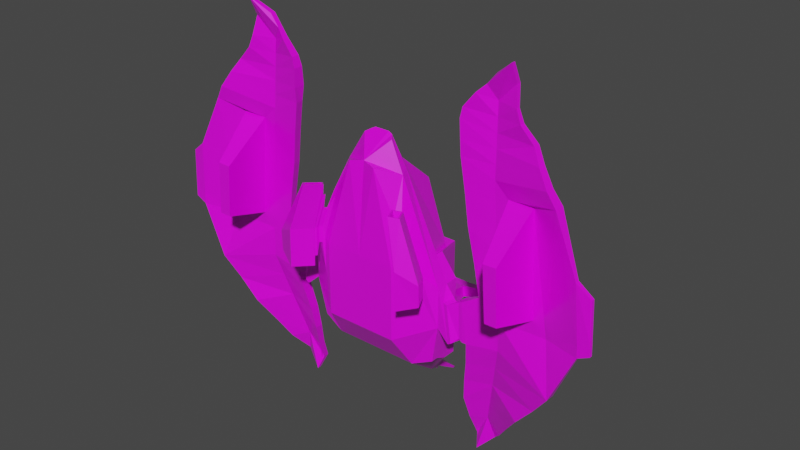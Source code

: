 # Source: Spaceship19.blend  (saved by Blender 2.93.21; exported with 4.5.12 LTS)
import bpy
from mathutils import Matrix  # noqa: F401  (used for matrix-valued properties, if any)

bpy.ops.wm.read_factory_settings(use_empty=True)
scene = bpy.context.scene
scene.name = 'Scene'

# ---- collections
col_collection = bpy.data.collections.new('Collection'); scene.collection.children.link(col_collection)

# ---- images (referenced by path relative to the original .blend; pixels are not part of the script)
import os
ASSET_DIR = os.environ.get("B2B_ASSET_DIR", "")  # directory of the original .blend (textures are referenced by path, not embedded)
HERE = os.path.dirname(os.path.abspath(__file__))  # packed textures are extracted next to this script under _unpacked/

def load_image(name, relpath, width, height, colorspace="sRGB"):
    """Load a texture the original file referenced (path relative to the .blend, or extracted next to this script)."""
    p = next((c for c in (os.path.join(HERE, relpath), os.path.join(ASSET_DIR, relpath)) if relpath and os.path.exists(c)), "")
    if p:
        img = bpy.data.images.load(p, check_existing=True)
        img.name = name
    else:  # same state as the original file: an image datablock whose file is absent (Cycles renders it pink)
        img = bpy.data.images.new(name, width, height)
        img.source = "FILE"
        img.filepath = "//" + (relpath or name)
    img.colorspace_settings.name = colorspace
    return img
img_spaceship_color3_png = load_image('Spaceship Color3.png', 'Spaceship Color3.png', 1024, 1024, 'sRGB')
img_sshot_2021_09_13__21_25_23__png = load_image('sshot-2021-09-13-[21-25-23].png', 'sshot-2021-09-13-[21-25-23].png', 1024, 1024, 'sRGB')

# ---- materials (node trees are filled in below, after node groups)
mat_material = bpy.data.materials.new('Material')
mat_material.alpha_threshold = 0.0
mat_material.use_transparent_shadow = False
mat_material.line_color = (0.0, 0.0, 0.0, 1.0)

# ---- material node trees
mat_material.use_nodes = True; mat_material.node_tree.nodes.clear()
_N = mat_material.node_tree.nodes; _L = mat_material.node_tree.links
n0 = _N.new('ShaderNodeOutputMaterial'); n0.name = 'Material Output'; n0.location = (707, 300)
n1 = _N.new('ShaderNodeBsdfPrincipled'); n1.name = 'Principled BSDF'; n1.location = (417, 300)
n1.distribution = 'GGX'
n1.subsurface_method = 'BURLEY'
n1.inputs[3].default_value = 1.45
n1.inputs[13].default_value = 0.7
n1.inputs[19].default_value = 0.1875
n1.inputs[20].default_value = 0.05727
n1.inputs[27].default_value = (0.0, 0.0, 0.0, 1.0)
n1.inputs[28].default_value = 1.0
n2 = _N.new('ShaderNodeTexImage'); n2.name = 'Image Texture'; n2.location = (-202, 456)
n2.image = img_spaceship_color3_png
n2.interpolation = 'Closest'
n3 = _N.new('ShaderNodeTexImage'); n3.name = 'Image Texture.001'; n3.location = (-223, -14)
n3.image = img_sshot_2021_09_13__21_25_23__png
_L.new(n1.outputs[0], n0.inputs[0])
_L.new(n2.outputs[0], n1.inputs[0])
_L.new(n3.outputs[0], n1.inputs[2])
n0.is_active_output = True

# ---- world
world_world = bpy.data.worlds.new('World'); scene.world = world_world
world_world.use_nodes = True; world_world.node_tree.nodes.clear()
_N = world_world.node_tree.nodes; _L = world_world.node_tree.links
n0 = _N.new('ShaderNodeOutputWorld'); n0.name = 'World Output'; n0.location = (300, 300)
n1 = _N.new('ShaderNodeBackground'); n1.name = 'Background'; n1.location = (10, 300)
n1.inputs[0].default_value = (0.05088, 0.05088, 0.05088, 1.0)
_L.new(n1.outputs[0], n0.inputs[0])
n0.is_active_output = True
world_world.color = (0.05088, 0.05088, 0.05088)
world_world.use_sun_shadow = False
world_world.sun_shadow_jitter_overblur = 0.0

# ---- meshes
me_cube = bpy.data.meshes.new('Cube')
me_cube.from_pydata([(1.235, 0.5533, 0.8589), (1.234, -0.6127, 1.084), (1.24, -0.6216, 0.131), (0.0, -0.7422, 1.0), (1.966, 0.1602, 0.5492), (1.672, -0.4539, 0.9148), (1.616, -0.3951, 0.3064), (2.757, -0.08076, -0.7097), (2.764, 0.2395, -0.7093), (3.654, -0.06095, -0.5366), (3.849, 0.174, -0.3322), (3.973, 0.1738, 0.6672), (4.941, -0.09129, 0.3348), (5.285, -0.4577, -0.9677), (4.773, 0.153, -0.2967), (4.757, 0.1528, 0.131), (0.3738, 0.4296, 3.28), (0.0, -0.5189, 3.421), (0.0, 0.4296, 3.28), (0.7264, 0.1477, 3.206), (0.2043, 0.1385, 3.999), (0.0, 0.1385, 3.999), (0.3146, 0.1235, 3.948), (0.0, -0.7422, -1.0), (1.966, 0.1602, -0.5492), (1.737, 0.4367, -1.789), (0.0, -0.175, -1.892), (1.184, -0.175, -1.892), (1.764, 0.09611, -1.622), (1.764, -0.09611, -1.622), (2.221, -0.1647, 0.1985), (2.494, -0.06229, 0.3318), (2.391, -0.1997, -0.7895), (2.532, -0.06182, -0.6706), (2.5, 0.2302, 0.3322), (2.308, 0.1146, 0.2035), (2.478, 0.07972, -0.7845), (2.539, 0.2306, -0.6702), (2.207, 0.1601, 0.2329), (2.393, 0.1218, -0.849), (2.602, 0.2417, 0.3838), (2.645, 0.2422, -0.7139), (2.298, -0.1841, -0.8545), (2.637, -0.07804, -0.7143), (2.112, -0.1458, 0.2274), (2.595, -0.07856, 0.3834), (3.951, -0.06844, 0.6492), (4.556, 0.1608, 0.6859), (4.568, -0.08276, 0.669), (3.329, 0.07582, 6.184), (3.326, -0.0611, 6.183), (3.826, -0.188, 6.562), (3.823, -0.2904, 6.562), (3.826, 0.05446, 6.045), (3.823, -0.04793, 6.045), (3.777, 0.2029, 3.378), (4.413, 0.1888, 3.406), (4.423, -0.07544, 3.424), (3.752, -0.05992, 3.394), (2.669, 0.8133, -3.757), (2.666, 0.6565, -3.757), (2.781, 0.6159, -4.121), (2.778, 0.4986, -4.121), (3.215, 0.781, -3.668), (3.212, 0.6638, -3.668), (5.919, -0.4314, 0.7709), (5.932, -0.4312, 0.432), (5.792, -0.265, 0.501), (5.791, -0.265, 0.5459), (5.777, -0.2636, 0.8695), (5.919, -0.4316, 0.7676), (5.71, -0.2505, 2.144), (5.788, -0.4744, 2.274), (3.105, 0.1858, 0.6485), (3.05, -0.04128, 0.6595), (2.504, -0.1497, 4.106), (2.56, 0.1125, 4.095), (3.623, -0.06133, 0.2842), (4.941, -0.09191, 0.3266), (3.373, -0.05062, 3.732), (5.131, -0.3748, 3.692), (4.044, -1.219, 0.9313), (4.368, -1.227, 0.9417), (3.94, -1.215, 2.371), (4.291, -1.223, 2.386), (0.7006, 2.245, -1.034), (0.8428, 1.595, 0.5878), (0.0, 2.245, -1.034), (0.0, 1.595, 0.5878), (0.2995, 1.536, 2.359), (0.0, 1.536, 2.359), (0.0, 1.51, -1.528), (0.7716, 1.516, -1.703), (0.924, -0.5473, 2.226), (1.063, -0.4253, 2.31), (0.4145, -0.006011, 3.883), (1.0, -0.7422, 1.0), (1.0, -0.7422, -1.0), (1.966, -0.1602, 0.5492), (1.966, -0.1602, -0.5492), (0.8262, -0.09834, 3.141), (0.3643, -0.6118, 3.356), (1.486, -0.5746, 1.216), (1.293, -0.6479, 1.336), (1.297, -0.652, 0.8894), (1.485, -0.5695, 0.9726), (1.215, -0.5273, 1.838), (1.15, -0.599, 1.871), (1.529, -0.6503, 1.228), (1.336, -0.7235, 1.348), (1.34, -0.7277, 0.9017), (1.528, -0.6452, 0.9849), (1.258, -0.603, 1.85), (1.193, -0.6747, 1.883), (1.671, -0.6699, 1.132), (1.335, -0.7973, 1.341), (1.342, -0.8046, 0.5636), (1.669, -0.6609, 0.7083), (1.2, -0.5876, 2.215), (1.087, -0.7123, 2.271), (1.701, -0.7212, 1.14), (1.364, -0.8486, 1.349), (1.371, -0.8559, 0.5719), (1.699, -0.7122, 0.7166), (1.229, -0.6389, 2.223), (1.116, -0.7636, 2.28), (1.886, -0.6549, 1.061), (1.348, -0.8794, 1.339), (1.464, -0.9252, 0.3374), (1.854, -0.7425, 0.481), (1.253, -0.6674, 2.533), (1.109, -0.7999, 2.578), (2.187, -1.181, 1.146), (1.649, -1.405, 1.424), (1.687, -1.315, 0.4007), (2.078, -1.133, 0.5443), (1.465, -1.037, 2.593), (1.321, -1.169, 2.638), (1.262, -0.6097, 2.519), (1.511, -1.044, 2.59), (1.063, -0.7924, 2.582), (1.312, -1.227, 2.652), (1.634, -0.7289, 1.21), (1.89, -1.176, 1.282), (1.459, -0.8892, 1.265), (1.715, -1.336, 1.337), (1.883, -0.6429, 0.495), (1.357, -0.8891, 0.3014), (2.184, -1.169, 0.5803), (1.659, -1.415, 0.3868), (1.846, -0.8121, 1.023), (1.585, -0.9341, 0.9269), (1.995, -1.073, 1.065), (1.734, -1.194, 0.9691), (0.0, 1.211, -2.836), (0.9124, 1.211, -2.836), (0.0, 1.037, -2.829), (0.879, 1.037, -2.829), (0.0, 1.552, -2.681), (0.6617, 1.546, -2.506), (1.603, 1.011, -0.7895), (1.203, 0.9998, 0.7291), (1.966, 0.5234, -0.5492), (1.764, 0.4593, -1.622), (1.966, 0.5234, 0.5492), (1.737, 0.7999, -1.789), (0.8493, 1.959, -0.8667), (0.8428, 1.958, 0.5878), (0.0, 1.959, -0.8667), (0.0, 1.958, 0.5878), (0.0, 1.872, -1.536), (0.9855, 1.872, -1.536), (0.0, 2.19, -1.448), (0.785, 2.19, -1.448), (6.236, -0.4273, 0.8488), (6.246, -0.4271, 0.5845), (6.248, -0.35, 0.5846), (6.238, -0.3501, 0.8489), (6.238, -0.35, 0.8463), (6.236, -0.4275, 0.8462), (6.179, -0.3385, 1.963), (6.177, -0.4245, 1.963), (3.315, 0.1436, 5.534), (3.912, -0.1629, 5.545), (3.914, -0.06075, 5.545), (3.312, 0.04176, 5.533), (3.083, 0.05767, 5.88), (3.08, -0.07848, 5.88), (0.0, 2.702, -1.155), (0.604, 2.702, -1.155), (0.0, 2.664, -1.448), (0.6636, 2.664, -1.448), (0.0, 2.991, -1.193), (0.604, 2.991, -1.193), (0.0, 2.952, -1.486), (0.6636, 2.952, -1.486), (1.718, 2.767, -1.176), (1.686, 2.787, -1.018), (1.718, 2.923, -1.197), (1.686, 2.944, -1.038), (0.0, 1.296, -2.957), (0.8441, 1.296, -2.957), (0.0, 1.563, -3.099), (0.8136, 1.433, -2.956), (0.0, 2.181, -3.406), (0.8065, 2.072, -3.291), (0.7858, 2.036, -3.35), (0.0, 2.141, -3.461), (0.0, 2.264, -3.471), (0.7897, 2.16, -3.363), (0.772, 2.129, -3.413), (0.0, 2.23, -3.518), (0.0, 2.355, -3.548), (0.7262, 2.265, -3.456), (0.7146, 2.245, -3.489), (0.0, 2.332, -3.579), (4.042, -0.05268, 5.23), (4.402, -0.003249, 4.844), (4.639, -0.1173, 4.49), (4.919, -0.1841, 4.062), (3.325, 0.02329, 5.173), (3.337, 0.00481, 4.813), (3.349, -0.01367, 4.452), (3.361, -0.03214, 4.092), (2.854, -0.1672, 5.661), (2.547, -0.1858, 5.279), (2.485, -0.1917, 4.999), (2.501, -0.18, 4.508), (3.366, 0.2008, 4.092), (3.353, 0.1865, 4.453), (3.34, 0.1722, 4.813), (3.328, 0.1579, 5.173), (4.914, -0.4182, 4.062), (4.634, -0.3184, 4.489), (4.398, -0.1714, 4.844), (4.039, -0.1878, 5.23), (2.508, 0.1315, 4.509), (2.491, 0.076, 5.0), (2.552, 0.03806, 5.279), (2.858, 0.01277, 5.661), (4.842, -0.07683, -1.564), (4.343, -0.01958, -2.155), (3.906, 0.2521, -2.752), (3.554, 0.467, -3.259), (3.062, 0.666, -3.051), (3.211, 0.5442, -2.422), (3.361, 0.4223, -1.794), (3.51, 0.3004, -1.165), (2.699, 0.316, -1.324), (2.586, 0.3959, -1.914), (2.521, 0.4543, -2.541), (2.595, 0.604, -3.17), (2.591, 0.4145, -3.17), (2.516, 0.2322, -2.541), (2.581, 0.141, -1.914), (2.692, 0.02846, -1.324), (3.058, 0.5243, -3.051), (3.207, 0.378, -2.423), (3.356, 0.2317, -1.794), (3.505, 0.08537, -1.165), (3.551, 0.3253, -3.259), (3.902, 0.086, -2.753), (4.339, -0.2102, -2.156), (4.838, -0.2919, -1.565), (3.66, 0.1785, -0.5363), (5.104, 0.08107, -0.1595), (3.628, 0.1782, 0.2846), (3.832, 0.1738, 0.09548), (5.089, 0.08088, 0.2322), (4.929, 0.1116, 3.294), (5.074, 0.08338, 0.5515), (3.379, 0.2151, 3.732), (1.675, 0.9165, -0.8968), (1.235, 0.9165, 0.8589), (0.8451, 1.954, -0.7632), (0.1035, 1.959, -0.7632), (0.855, 1.95, 0.4843), (0.1035, 1.958, 0.4843), (4.578, 0.1867, 3.588), (4.739, 0.1551, 0.5171), (3.59, 0.2087, 3.545), (3.811, 0.1759, 0.4873), (5.291, -0.2182, -0.9674), (4.946, 0.1482, 0.3351), (5.137, -0.1078, 3.692), (4.946, 0.1487, 0.3269), (5.934, -0.3323, 0.4321), (5.921, -0.3325, 0.7711), (5.791, -0.3641, 2.274), (5.921, -0.3322, 0.7677), (5.241, 0.1321, 0.02924), (5.23, 0.132, 0.3143), (5.08, 0.1091, 2.726), (5.186, 0.0886, 0.7293), (5.742, -0.1197, 0.5099), (5.741, -0.1197, 0.5426), (5.648, -0.1544, 1.889), (5.697, -0.1639, 0.9607), (0.972, 1.51, -1.528), (0.1749, 1.516, -1.703), (0.8586, 1.512, -2.827), (0.1749, 1.546, -2.506), (4.393, 0.219, 3.287), (4.524, 0.1934, 0.8022), (3.812, 0.2319, 3.262), (3.991, 0.2053, 0.7851), (2.787, 0.1396, 2.396), (3.503, 0.1966, 2.008), (2.685, 0.129, 3.245), (3.441, 0.2059, 2.87), (2.958, 0.1671, 1.532), (3.566, 0.1874, 1.146), (3.498, -0.05598, 2.008), (2.731, -0.1051, 2.407), (3.435, -0.0533, 2.87), (2.629, -0.1245, 3.256), (3.56, -0.05865, 1.146), (2.903, -0.0688, 1.543)], [], [(86, 0, 273, 167), (23, 97, 96, 3), (3, 96, 101, 17), (24, 28, 163, 162), (2, 6, 105, 104), (5, 94, 106, 102), (40, 45, 74, 73), (45, 43, 7, 74), (43, 41, 8, 7), (41, 40, 73, 8), (252, 251, 59, 60), (74, 7, 9, 77), (244, 243, 63, 61), (8, 73, 266, 264), (283, 12, 65, 287), (10, 267, 15, 14), (77, 12, 78), (77, 9, 13, 12), (21, 17, 95, 22, 20), (4, 0, 16, 19), (298, 25, 155, 300), (98, 4, 19, 100), (100, 19, 22, 95), (16, 18, 21, 20), (19, 16, 20, 22), (17, 101, 100, 95), (97, 23, 26, 27), (27, 26, 156, 157), (27, 25, 28, 29), (99, 97, 27, 29), (24, 99, 29, 28), (18, 16, 89, 90), (298, 91, 170, 171), (24, 4, 38, 39), (36, 35, 34, 37), (99, 24, 39, 42), (32, 36, 37, 33), (98, 99, 42, 44), (30, 32, 33, 31), (4, 98, 44, 38), (35, 30, 31, 34), (35, 36, 39, 38), (37, 34, 40, 41), (36, 32, 42, 39), (33, 37, 41, 43), (32, 30, 44, 42), (31, 33, 43, 45), (30, 35, 38, 44), (34, 31, 45, 40), (182, 186, 49, 51), (184, 182, 51, 53), (283, 266, 285), (12, 283, 285, 78), (49, 50, 52, 51), (51, 52, 54, 53), (185, 183, 54, 52), (183, 184, 53, 54), (187, 185, 52, 50), (186, 187, 50, 49), (315, 314, 79, 75), (78, 285, 289, 70), (57, 58, 83, 84), (47, 11, 305, 303), (309, 308, 76, 271), (62, 61, 63, 64), (60, 59, 61, 62), (256, 252, 60, 62), (260, 256, 62, 64), (243, 260, 64, 63), (251, 244, 61, 59), (70, 289, 178, 179), (72, 70, 179, 181), (12, 13, 66, 65), (80, 78, 70, 72), (284, 80, 72, 288), (13, 282, 286, 66), (69, 270, 293, 297), (269, 71, 296, 292), (73, 74, 317, 310), (48, 46, 77, 78), (46, 58, 79, 314, 312, 316, 77), (57, 48, 78, 80), (58, 57, 80, 79), (81, 82, 84, 83), (58, 46, 81, 83), (48, 57, 84, 82), (46, 48, 82, 81), (25, 298, 171, 165), (86, 88, 90, 89), (0, 4, 164, 273), (28, 25, 165, 163), (16, 0, 86, 89), (2, 1, 96, 97), (5, 6, 99, 98), (6, 2, 97, 99), (93, 94, 100, 101), (94, 5, 98, 100), (1, 93, 101, 96), (106, 107, 113, 112), (107, 103, 109, 113), (1, 2, 104, 103), (93, 1, 103, 107), (94, 93, 107, 106), (6, 5, 102, 105), (109, 110, 116, 115), (110, 111, 117, 116), (105, 102, 108, 111), (102, 106, 112, 108), (104, 105, 111, 110), (103, 104, 110, 109), (114, 118, 124, 120), (117, 114, 120, 123), (113, 109, 115, 119), (112, 113, 119, 118), (111, 108, 114, 117), (108, 112, 118, 114), (125, 121, 127, 140), (121, 122, 147, 127), (116, 117, 123, 122), (115, 116, 122, 121), (119, 115, 121, 125), (118, 119, 125, 124), (128, 129, 150, 151), (126, 138, 139, 132), (124, 125, 140, 138), (123, 120, 126, 146), (120, 124, 138, 126), (122, 123, 146, 147), (133, 149, 148, 132), (133, 132, 139, 141), (127, 147, 149, 133), (140, 127, 133, 141), (131, 137, 145, 144), (146, 126, 132, 148), (130, 136, 139, 138), (131, 130, 138, 140), (136, 137, 141, 139), (137, 131, 140, 141), (142, 144, 145, 143), (130, 131, 144, 142), (137, 136, 143, 145), (136, 130, 142, 143), (129, 128, 147, 146), (134, 135, 148, 149), (135, 129, 146, 148), (128, 134, 149, 147), (151, 150, 152, 153), (134, 128, 151, 153), (135, 134, 153, 152), (129, 135, 152, 150), (155, 154, 200, 201), (156, 154, 155, 157), (299, 92, 159, 301), (25, 27, 157, 155), (272, 273, 164, 162), (161, 160, 274, 276), (272, 162, 163, 165), (274, 275, 277, 276), (166, 171, 173, 85), (272, 165, 171, 166), (88, 86, 167, 169), (4, 24, 162, 164), (173, 172, 190, 191), (168, 166, 85, 87), (171, 170, 172, 173), (175, 176, 177, 174), (179, 178, 180, 181), (287, 65, 174, 177), (65, 66, 175, 174), (288, 72, 181, 180), (289, 288, 180, 178), (66, 286, 176, 175), (286, 287, 177, 176), (239, 224, 187, 186), (224, 220, 185, 187), (235, 216, 184, 183), (220, 235, 183, 185), (216, 231, 182, 184), (231, 239, 186, 182), (191, 190, 194, 195), (87, 85, 189, 188), (85, 173, 191, 189), (192, 193, 195, 194), (193, 189, 197, 199), (188, 189, 193, 192), (197, 196, 198, 199), (189, 191, 196, 197), (191, 195, 198, 196), (195, 193, 199, 198), (201, 200, 202, 203), (300, 155, 201, 203), (203, 202, 207, 206), (205, 206, 210, 209), (300, 203, 206, 205), (158, 300, 205, 204), (208, 209, 213, 212), (206, 207, 211, 210), (204, 205, 209, 208), (212, 213, 214, 215), (209, 210, 214, 213), (210, 211, 215, 214), (271, 76, 236, 228), (228, 236, 237, 229), (229, 237, 238, 230), (230, 238, 239, 231), (284, 271, 228, 219), (219, 228, 229, 218), (218, 229, 230, 217), (217, 230, 231, 216), (79, 80, 232, 223), (223, 232, 233, 222), (222, 233, 234, 221), (221, 234, 235, 220), (80, 284, 219, 232), (232, 219, 218, 233), (233, 218, 217, 234), (234, 217, 216, 235), (75, 79, 223, 227), (227, 223, 222, 226), (226, 222, 221, 225), (225, 221, 220, 224), (76, 75, 227, 236), (236, 227, 226, 237), (237, 226, 225, 238), (238, 225, 224, 239), (8, 264, 247, 248), (248, 247, 246, 249), (249, 246, 245, 250), (250, 245, 244, 251), (282, 13, 263, 240), (240, 263, 262, 241), (241, 262, 261, 242), (242, 261, 260, 243), (13, 9, 259, 263), (263, 259, 258, 262), (262, 258, 257, 261), (261, 257, 256, 260), (9, 7, 255, 259), (259, 255, 254, 258), (258, 254, 253, 257), (257, 253, 252, 256), (264, 282, 240, 247), (247, 240, 241, 246), (246, 241, 242, 245), (245, 242, 243, 244), (7, 8, 248, 255), (255, 248, 249, 254), (254, 249, 250, 253), (253, 250, 251, 252), (267, 10, 264, 266), (14, 15, 283, 282), (10, 14, 282, 264), (15, 267, 266, 283), (279, 278, 284, 285), (278, 280, 271, 284), (281, 279, 285, 266), (280, 281, 266, 311, 307, 309, 271), (160, 161, 273, 272), (275, 274, 166, 168), (276, 277, 169, 167), (277, 275, 168, 169), (274, 160, 272, 166), (161, 276, 167, 273), (47, 56, 278, 279), (56, 55, 280, 278), (11, 47, 279, 281), (55, 11, 281, 280), (268, 265, 282, 283), (269, 270, 285, 284), (67, 68, 287, 286), (69, 71, 288, 289), (270, 69, 289, 285), (68, 268, 283, 287), (71, 269, 284, 288), (265, 67, 286, 282), (293, 292, 296, 297), (290, 291, 295, 294), (68, 67, 294, 295), (265, 268, 291, 290), (67, 265, 290, 294), (268, 68, 295, 291), (71, 69, 297, 296), (270, 269, 292, 293), (92, 299, 91, 298), (301, 159, 300, 158), (159, 92, 298, 300), (299, 301, 158, 91), (303, 305, 304, 302), (56, 47, 303, 302), (11, 55, 304, 305), (55, 56, 302, 304), (311, 310, 306, 307), (307, 306, 308, 309), (266, 73, 310, 311), (317, 316, 312, 313), (313, 312, 314, 315), (74, 77, 316, 317), (306, 313, 315, 308), (308, 315, 75, 76), (310, 317, 313, 306)])
_uv = me_cube.uv_layers.new(name='UVMap')
_uv.uv.foreach_set('vector', [0.2597, 0.7389, 0.2597, 0.7389, 0.2597, 0.7389, 0.2597, 0.7389, 0.2793, 0.6871, 0.3129, 0.6871, 0.3129, 0.7543, 0.2793, 0.7543, 0.2793, 0.7543, 0.3129, 0.7543, 0.3129, 0.7543, 0.2793, 0.7543, 0.3129, 0.7543, 0.3129, 0.7543, 0.3129, 0.7543, 0.3129, 0.7543, 0.3129, 0.6932, 0.3129, 0.6953, 0.3129, 0.6953, 0.3129, 0.6932, 0.3129, 0.7543, 0.3129, 0.7543, 0.3129, 0.7543, 0.3129, 0.7543, 0.2627, 0.7359, 0.2597, 0.7359, 0.2597, 0.7359, 0.2627, 0.7359, 0.3129, 0.7543, 0.3129, 0.6871, 0.3129, 0.6871, 0.3129, 0.7543, 0.2457, 0.7543, 0.3129, 0.7543, 0.3129, 0.7543, 0.2457, 0.7543, 0.2597, 0.7359, 0.2597, 0.7389, 0.2597, 0.7389, 0.2597, 0.7359, 0.2457, 0.7543, 0.3129, 0.7543, 0.3129, 0.7543, 0.2457, 0.7543, 0.3129, 0.7543, 0.3129, 0.6871, 0.3129, 0.6871, 0.3129, 0.7543, 0.2597, 0.7359, 0.2612, 0.7359, 0.2597, 0.7359, 0.2597, 0.7359, 0.2597, 0.7359, 0.2597, 0.7389, 0.2597, 0.7389, 0.2597, 0.7359, 0.2627, 0.7389, 0.2597, 0.7389, 0.2597, 0.7389, 0.2627, 0.7389, 0.7743, 0.225, 0.7743, 0.2266, 0.7743, 0.2266, 0.7743, 0.225, 0.3129, 0.7543, 0.3129, 0.7543, 0.3129, 0.7543, 0.3129, 0.7543, 0.3129, 0.6871, 0.3129, 0.6871, 0.3129, 0.7543, 0.2612, 0.7389, 0.2793, 0.7543, 0.2597, 0.7359, 0.2627, 0.7359, 0.2597, 0.7389, 0.2597, 0.7389, 0.2597, 0.7389, 0.2597, 0.7389, 0.2597, 0.7389, 0.3129, 0.7543, 0.3129, 0.7543, 0.3129, 0.7543, 0.3129, 0.7543, 0.2597, 0.7359, 0.2627, 0.7359, 0.2627, 0.7359, 0.2597, 0.7359, 0.2597, 0.7359, 0.2627, 0.7359, 0.2627, 0.7359, 0.2597, 0.7359, 0.2597, 0.7389, 0.2612, 0.7389, 0.2612, 0.7389, 0.2597, 0.7389, 0.2597, 0.7389, 0.2597, 0.7389, 0.2597, 0.7389, 0.2597, 0.7389, 0.2793, 0.7543, 0.3129, 0.7543, 0.3129, 0.7543, 0.2597, 0.7359, 0.3129, 0.6871, 0.2793, 0.6871, 0.2793, 0.6871, 0.3129, 0.6871, 0.3129, 0.6871, 0.2793, 0.6871, 0.2793, 0.6871, 0.3129, 0.6871, 0.2457, 0.7543, 0.3129, 0.7543, 0.3129, 0.7543, 0.2457, 0.7543, 0.3129, 0.6871, 0.3129, 0.6871, 0.3129, 0.6871, 0.3129, 0.6871, 0.3129, 0.7543, 0.2457, 0.7543, 0.2457, 0.7543, 0.3129, 0.7543, 0.8162, 0.7234, 0.8147, 0.7234, 0.8147, 0.7234, 0.8162, 0.7234, 0.2597, 0.7359, 0.2612, 0.7359, 0.2612, 0.7359, 0.2597, 0.7359, 0.2597, 0.7359, 0.2597, 0.7389, 0.2597, 0.7389, 0.2597, 0.7359, 0.2597, 0.7359, 0.2597, 0.7389, 0.2597, 0.7389, 0.2597, 0.7359, 0.2457, 0.7543, 0.3129, 0.7543, 0.3129, 0.7543, 0.2457, 0.7543, 0.2457, 0.7543, 0.3129, 0.7543, 0.3129, 0.7543, 0.2457, 0.7543, 0.3129, 0.7543, 0.3129, 0.6871, 0.3129, 0.6871, 0.3129, 0.7543, 0.3129, 0.7543, 0.3129, 0.6871, 0.3129, 0.6871, 0.3129, 0.7543, 0.2627, 0.7359, 0.2597, 0.7359, 0.2597, 0.7359, 0.2627, 0.7359, 0.2627, 0.7359, 0.2597, 0.7359, 0.2597, 0.7359, 0.2627, 0.7359, 0.2597, 0.7389, 0.2597, 0.7359, 0.2597, 0.7359, 0.2597, 0.7389, 0.2597, 0.7359, 0.2597, 0.7389, 0.2597, 0.7389, 0.2597, 0.7359, 0.3129, 0.7543, 0.2457, 0.7543, 0.2457, 0.7543, 0.3129, 0.7543, 0.2457, 0.7543, 0.3129, 0.7543, 0.3129, 0.7543, 0.2457, 0.7543, 0.3129, 0.6871, 0.3129, 0.7543, 0.3129, 0.7543, 0.3129, 0.6871, 0.3129, 0.7543, 0.3129, 0.6871, 0.3129, 0.6871, 0.3129, 0.7543, 0.2597, 0.7359, 0.2627, 0.7359, 0.2627, 0.7359, 0.2597, 0.7359, 0.2627, 0.7359, 0.2597, 0.7359, 0.2597, 0.7359, 0.2627, 0.7359, 0.2597, 0.7389, 0.2597, 0.7389, 0.2597, 0.7389, 0.2597, 0.7389, 0.2616, 0.7389, 0.2597, 0.7389, 0.2597, 0.7389, 0.2597, 0.7389, 0.2597, 0.7389, 0.2597, 0.7389, 0.2597, 0.7389, 0.2597, 0.7389, 0.2627, 0.7389, 0.2627, 0.7389, 0.2597, 0.7389, 0.2627, 0.7359, 0.2597, 0.7359, 0.2597, 0.7359, 0.2627, 0.7359, 0.2627, 0.7359, 0.2597, 0.7359, 0.2597, 0.7359, 0.2627, 0.7359, 0.3129, 0.7543, 0.3129, 0.7543, 0.3129, 0.7543, 0.3129, 0.7543, 0.2593, 0.7389, 0.2631, 0.7389, 0.2627, 0.7389, 0.2597, 0.7389, 0.3129, 0.7543, 0.3129, 0.7543, 0.3129, 0.7543, 0.3129, 0.7543, 0.2632, 0.7359, 0.2592, 0.7359, 0.2597, 0.7359, 0.2627, 0.7359, 0.3129, 0.7543, 0.3129, 0.7543, 0.3129, 0.7543, 0.3129, 0.7543, 0.2597, 0.7389, 0.2627, 0.7389, 0.2627, 0.7389, 0.2597, 0.7389, 0.3129, 0.7543, 0.3129, 0.7543, 0.3129, 0.7543, 0.3129, 0.7543, 0.7746, 0.2273, 0.7745, 0.2273, 0.7745, 0.2273, 0.7746, 0.2273, 0.2597, 0.7389, 0.2597, 0.7389, 0.2597, 0.7389, 0.2597, 0.7389, 0.2457, 0.7543, 0.3129, 0.7543, 0.3129, 0.7543, 0.2457, 0.7543, 0.2457, 0.7543, 0.3129, 0.7543, 0.3129, 0.7543, 0.2457, 0.7543, 0.3129, 0.6871, 0.3129, 0.6871, 0.3129, 0.6871, 0.3129, 0.6871, 0.3129, 0.6871, 0.3129, 0.6871, 0.3129, 0.6871, 0.3129, 0.6871, 0.2612, 0.7359, 0.2597, 0.7359, 0.2597, 0.7359, 0.2627, 0.7359, 0.2597, 0.7359, 0.2597, 0.7359, 0.2597, 0.7359, 0.2597, 0.7359, 0.2597, 0.7389, 0.2627, 0.7389, 0.2627, 0.7389, 0.2597, 0.7389, 0.3129, 0.7543, 0.3129, 0.7543, 0.3129, 0.7543, 0.3129, 0.7543, 0.3129, 0.7543, 0.3129, 0.6871, 0.3129, 0.6871, 0.3129, 0.7543, 0.3129, 0.7543, 0.3129, 0.7543, 0.3129, 0.7543, 0.3129, 0.7543, 0.2636, 0.7389, 0.2589, 0.7389, 0.2589, 0.7389, 0.2636, 0.7389, 0.2597, 0.7359, 0.2627, 0.7359, 0.2627, 0.7359, 0.2597, 0.7359, 0.8038, 0.2295, 0.8037, 0.2295, 0.8037, 0.2295, 0.8038, 0.2295, 0.8071, 0.2295, 0.807, 0.2295, 0.807, 0.2295, 0.8071, 0.2295, 0.2627, 0.7359, 0.2597, 0.7359, 0.2595, 0.7359, 0.2629, 0.7359, 0.3129, 0.7543, 0.3129, 0.7543, 0.3129, 0.7543, 0.3129, 0.7543, 0.3129, 0.7543, 0.3129, 0.7543, 0.3129, 0.7543, 0.3129, 0.7543, 0.3129, 0.7543, 0.3129, 0.7543, 0.3129, 0.7543, 0.3129, 0.7543, 0.3129, 0.7543, 0.3129, 0.7543, 0.3129, 0.7543, 0.3129, 0.7543, 0.3129, 0.7543, 0.3129, 0.7543, 0.3129, 0.7543, 0.3129, 0.7543, 0.3129, 0.7543, 0.3129, 0.7543, 0.3129, 0.7543, 0.3129, 0.7543, 0.3129, 0.7543, 0.3129, 0.7543, 0.3129, 0.7543, 0.3129, 0.7543, 0.3129, 0.7543, 0.3129, 0.7543, 0.3129, 0.7543, 0.3129, 0.7543, 0.3129, 0.7543, 0.3129, 0.7543, 0.3129, 0.7543, 0.3129, 0.7543, 0.3129, 0.7543, 0.3129, 0.7543, 0.3129, 0.7543, 0.8147, 0.7234, 0.8162, 0.7234, 0.8162, 0.7234, 0.8147, 0.7234, 0.2597, 0.7389, 0.2597, 0.7389, 0.2597, 0.7389, 0.2597, 0.7389, 0.3129, 0.7543, 0.3129, 0.7543, 0.3129, 0.7543, 0.3129, 0.7543, 0.8147, 0.7234, 0.8147, 0.7234, 0.8147, 0.7234, 0.8147, 0.7234, 0.3129, 0.6932, 0.3129, 0.7543, 0.3129, 0.7543, 0.3129, 0.6871, 0.3129, 0.7543, 0.3129, 0.6953, 0.3129, 0.6871, 0.3129, 0.7543, 0.3129, 0.6953, 0.3129, 0.6932, 0.3129, 0.6871, 0.3129, 0.6871, 0.3129, 0.7543, 0.3129, 0.7543, 0.3129, 0.7543, 0.3129, 0.7543, 0.3129, 0.7543, 0.3129, 0.7543, 0.3129, 0.7543, 0.3129, 0.7543, 0.3129, 0.7543, 0.3129, 0.7543, 0.3129, 0.7543, 0.3129, 0.7543, 0.3129, 0.7543, 0.3129, 0.7543, 0.3129, 0.7543, 0.3129, 0.7543, 0.3129, 0.7543, 0.3129, 0.7543, 0.3129, 0.7543, 0.3129, 0.7543, 0.3129, 0.7543, 0.3129, 0.6932, 0.3129, 0.6932, 0.3129, 0.7543, 0.3129, 0.7543, 0.3129, 0.7543, 0.3129, 0.7543, 0.3129, 0.7543, 0.3129, 0.7543, 0.3129, 0.7543, 0.3129, 0.7543, 0.3129, 0.7543, 0.3129, 0.6953, 0.3129, 0.7543, 0.3129, 0.7543, 0.3129, 0.6953, 0.3129, 0.7543, 0.3129, 0.6932, 0.3129, 0.6932, 0.3129, 0.7543, 0.3129, 0.6932, 0.3129, 0.6953, 0.3129, 0.6953, 0.3129, 0.6932, 0.3129, 0.6953, 0.3129, 0.7543, 0.3129, 0.7543, 0.3129, 0.6953, 0.3129, 0.7543, 0.3129, 0.7543, 0.3129, 0.7543, 0.3129, 0.7543, 0.3129, 0.6932, 0.3129, 0.6953, 0.3129, 0.6953, 0.3129, 0.6932, 0.3129, 0.7543, 0.3129, 0.6932, 0.3129, 0.6932, 0.3129, 0.7543, 0.3129, 0.7543, 0.3129, 0.7543, 0.3129, 0.7543, 0.3129, 0.7543, 0.3129, 0.6953, 0.3129, 0.7543, 0.3129, 0.7543, 0.3129, 0.6953, 0.3129, 0.7543, 0.3129, 0.7543, 0.3129, 0.7543, 0.3129, 0.7543, 0.3129, 0.7543, 0.3129, 0.7543, 0.3129, 0.7543, 0.3129, 0.7543, 0.3129, 0.6953, 0.3129, 0.7543, 0.3129, 0.7543, 0.3129, 0.6953, 0.3129, 0.7543, 0.3129, 0.7543, 0.3129, 0.7543, 0.3129, 0.7543, 0.3129, 0.7543, 0.3129, 0.7543, 0.3129, 0.7543, 0.3129, 0.7543, 0.3129, 0.7543, 0.3129, 0.6932, 0.3129, 0.6932, 0.3129, 0.7543, 0.3129, 0.6932, 0.3129, 0.6953, 0.3129, 0.6953, 0.3129, 0.6932, 0.3129, 0.7543, 0.3129, 0.6932, 0.3129, 0.6932, 0.3129, 0.7543, 0.3129, 0.7543, 0.3129, 0.7543, 0.3129, 0.7543, 0.3129, 0.7543, 0.3129, 0.7543, 0.3129, 0.7543, 0.3129, 0.7543, 0.3129, 0.7543, 0.7438, 0.7307, 0.7438, 0.7322, 0.7438, 0.7322, 0.7438, 0.7307, 0.3129, 0.7543, 0.3129, 0.7543, 0.3129, 0.7543, 0.3129, 0.7543, 0.3129, 0.7543, 0.3129, 0.7543, 0.3129, 0.7543, 0.3129, 0.7543, 0.3129, 0.6953, 0.3129, 0.7543, 0.3129, 0.7543, 0.3129, 0.6953, 0.3129, 0.7543, 0.3129, 0.7543, 0.3129, 0.7543, 0.3129, 0.7543, 0.3129, 0.6932, 0.3129, 0.6953, 0.3129, 0.6953, 0.3129, 0.6932, 0.3129, 0.7543, 0.3129, 0.6932, 0.3129, 0.6953, 0.3129, 0.7543, 0.3129, 0.7543, 0.3129, 0.7543, 0.3129, 0.7543, 0.3129, 0.7543, 0.3129, 0.7543, 0.3129, 0.6932, 0.3129, 0.6932, 0.3129, 0.7543, 0.3129, 0.7543, 0.3129, 0.7543, 0.3129, 0.7543, 0.3129, 0.7543, 0.7438, 0.7915, 0.7438, 0.7915, 0.7438, 0.7915, 0.7438, 0.7915, 0.3129, 0.6953, 0.3129, 0.7543, 0.3129, 0.7543, 0.3129, 0.6953, 0.719, 0.2768, 0.719, 0.2768, 0.719, 0.2768, 0.719, 0.2768, 0.719, 0.2768, 0.719, 0.2768, 0.719, 0.2768, 0.719, 0.2768, 0.719, 0.2768, 0.719, 0.2768, 0.719, 0.2768, 0.719, 0.2768, 0.719, 0.2768, 0.719, 0.2768, 0.719, 0.2768, 0.719, 0.2768, 0.7438, 0.7915, 0.7438, 0.7915, 0.7438, 0.7915, 0.7438, 0.7915, 0.7438, 0.7915, 0.7438, 0.7915, 0.7438, 0.7915, 0.7438, 0.7915, 0.7438, 0.7915, 0.7438, 0.7915, 0.7438, 0.7915, 0.7438, 0.7915, 0.7438, 0.7915, 0.7438, 0.7915, 0.7438, 0.7915, 0.7438, 0.7915, 0.719, 0.2176, 0.719, 0.216, 0.719, 0.2157, 0.719, 0.2178, 0.719, 0.216, 0.719, 0.2176, 0.719, 0.2178, 0.719, 0.2157, 0.719, 0.2176, 0.719, 0.2176, 0.719, 0.2178, 0.719, 0.2178, 0.719, 0.216, 0.719, 0.216, 0.719, 0.2157, 0.719, 0.2157, 0.7438, 0.7307, 0.7438, 0.7322, 0.7438, 0.7322, 0.7438, 0.7307, 0.7438, 0.7307, 0.7438, 0.7307, 0.7438, 0.7307, 0.7438, 0.7307, 0.7438, 0.7322, 0.7438, 0.7307, 0.7438, 0.7307, 0.7438, 0.7322, 0.7438, 0.7322, 0.7438, 0.7322, 0.7438, 0.7322, 0.7438, 0.7322, 0.3129, 0.7543, 0.3129, 0.7207, 0.3129, 0.7207, 0.3129, 0.7543, 0.2457, 0.7207, 0.3129, 0.7207, 0.3129, 0.7543, 0.2457, 0.7543, 0.6842, 0.192, 0.6832, 0.192, 0.6833, 0.192, 0.6841, 0.192, 0.3129, 0.7543, 0.2457, 0.7543, 0.2457, 0.7543, 0.3129, 0.7543, 0.2597, 0.7359, 0.2597, 0.7389, 0.2597, 0.7389, 0.2597, 0.7359, 0.692, 0.6644, 0.692, 0.6618, 0.692, 0.6618, 0.692, 0.6644, 0.2597, 0.7359, 0.2597, 0.7359, 0.2597, 0.7359, 0.2597, 0.7359, 0.692, 0.6618, 0.6933, 0.6618, 0.6933, 0.6644, 0.692, 0.6644, 0.3129, 0.7543, 0.3129, 0.7543, 0.3129, 0.7543, 0.3129, 0.7543, 0.3129, 0.7543, 0.3129, 0.7543, 0.3129, 0.7543, 0.3129, 0.7543, 0.2612, 0.7389, 0.2597, 0.7389, 0.2597, 0.7389, 0.2612, 0.7389, 0.2597, 0.7389, 0.2597, 0.7359, 0.2597, 0.7359, 0.2597, 0.7389, 0.7464, 0.2243, 0.748, 0.2243, 0.748, 0.2243, 0.7464, 0.2243, 0.2612, 0.7359, 0.2597, 0.7359, 0.2597, 0.7359, 0.2612, 0.7359, 0.2597, 0.7359, 0.2612, 0.7359, 0.2612, 0.7359, 0.2597, 0.7359, 0.2597, 0.7359, 0.2627, 0.7359, 0.2627, 0.7389, 0.2597, 0.7389, 0.2597, 0.7389, 0.2627, 0.7389, 0.2636, 0.7389, 0.2589, 0.7389, 0.2627, 0.7389, 0.2597, 0.7389, 0.2597, 0.7389, 0.2627, 0.7389, 0.3129, 0.7543, 0.3129, 0.6871, 0.3129, 0.6871, 0.3129, 0.7543, 0.2636, 0.7389, 0.2589, 0.7389, 0.2589, 0.7389, 0.2636, 0.7389, 0.2597, 0.7389, 0.2636, 0.7389, 0.2636, 0.7389, 0.2597, 0.7389, 0.2597, 0.7359, 0.2627, 0.7359, 0.2627, 0.7359, 0.2597, 0.7359, 0.2597, 0.7359, 0.2597, 0.7389, 0.2597, 0.7389, 0.2597, 0.7359, 0.8306, 0.1933, 0.8265, 0.1933, 0.8266, 0.1933, 0.8305, 0.1933, 0.8802, 0.2117, 0.8802, 0.2117, 0.8802, 0.2117, 0.8802, 0.2117, 0.8266, 0.1963, 0.8306, 0.1963, 0.8305, 0.1963, 0.8266, 0.1963, 0.8802, 0.2117, 0.8802, 0.2117, 0.8802, 0.2117, 0.8802, 0.2117, 0.8294, 0.1963, 0.8271, 0.1963, 0.8271, 0.1963, 0.829, 0.1963, 0.8271, 0.1963, 0.8271, 0.1963, 0.8271, 0.1963, 0.8271, 0.1963, 0.7464, 0.2243, 0.748, 0.2243, 0.748, 0.2243, 0.7464, 0.2243, 0.748, 0.2243, 0.7464, 0.2243, 0.7464, 0.2243, 0.748, 0.2243, 0.7996, 0.2427, 0.7996, 0.2427, 0.7996, 0.2427, 0.7996, 0.2427, 0.748, 0.2243, 0.7464, 0.2243, 0.7464, 0.2243, 0.748, 0.2243, 0.7464, 0.2243, 0.7464, 0.2243, 0.7464, 0.2243, 0.7464, 0.2243, 0.748, 0.2243, 0.7464, 0.2243, 0.7464, 0.2243, 0.748, 0.2243, 0.7996, 0.2427, 0.7996, 0.2427, 0.7996, 0.2427, 0.7996, 0.2427, 0.7996, 0.2427, 0.7996, 0.2427, 0.7996, 0.2427, 0.7996, 0.2427, 0.7464, 0.2243, 0.7464, 0.2243, 0.7464, 0.2243, 0.7464, 0.2243, 0.7464, 0.2243, 0.7464, 0.2243, 0.7464, 0.2243, 0.7464, 0.2243, 0.3129, 0.7543, 0.3129, 0.7207, 0.3129, 0.7207, 0.3129, 0.7543, 0.3129, 0.7543, 0.3129, 0.7543, 0.3129, 0.7543, 0.3129, 0.7543, 0.3129, 0.7543, 0.3129, 0.7207, 0.3129, 0.7207, 0.3129, 0.7543, 0.8173, 0.2744, 0.8173, 0.2744, 0.8173, 0.2744, 0.8173, 0.2744, 0.3129, 0.7543, 0.3129, 0.7543, 0.3129, 0.7543, 0.3129, 0.7543, 0.2612, 0.7359, 0.2597, 0.7359, 0.2597, 0.7359, 0.2612, 0.7359, 0.2612, 0.7359, 0.2597, 0.7359, 0.2597, 0.7359, 0.2612, 0.7359, 0.8173, 0.2744, 0.8173, 0.2409, 0.8173, 0.2409, 0.8173, 0.2744, 0.7657, 0.256, 0.7641, 0.256, 0.7641, 0.256, 0.7657, 0.256, 0.2612, 0.7359, 0.2597, 0.7359, 0.2597, 0.7359, 0.2612, 0.7359, 0.3129, 0.7543, 0.3129, 0.7543, 0.3129, 0.7543, 0.3129, 0.7543, 0.3129, 0.7543, 0.3129, 0.7207, 0.3129, 0.7207, 0.3129, 0.7543, 0.8271, 0.1963, 0.8271, 0.1963, 0.8271, 0.1963, 0.8271, 0.1963, 0.2597, 0.7389, 0.2597, 0.7389, 0.2597, 0.7389, 0.2597, 0.7389, 0.8271, 0.1963, 0.8271, 0.1963, 0.8271, 0.1963, 0.8271, 0.1963, 0.2597, 0.7389, 0.2597, 0.7389, 0.2597, 0.7389, 0.2597, 0.7389, 0.8309, 0.1963, 0.8271, 0.1963, 0.8271, 0.1963, 0.8305, 0.1963, 0.2632, 0.7389, 0.2597, 0.7389, 0.2597, 0.7389, 0.2628, 0.7389, 0.8302, 0.1963, 0.8271, 0.1963, 0.8271, 0.1963, 0.8298, 0.1963, 0.2624, 0.7389, 0.2597, 0.7389, 0.2597, 0.7389, 0.262, 0.7389, 0.8802, 0.2117, 0.8802, 0.2117, 0.8802, 0.2117, 0.8802, 0.2117, 0.3129, 0.7543, 0.3129, 0.7543, 0.3129, 0.7543, 0.3129, 0.7543, 0.8802, 0.2117, 0.8802, 0.2117, 0.8802, 0.2117, 0.8802, 0.2117, 0.3129, 0.7543, 0.3129, 0.7543, 0.3129, 0.7543, 0.3129, 0.7543, 0.8262, 0.1963, 0.8309, 0.1963, 0.8308, 0.1963, 0.8263, 0.1963, 0.2589, 0.7389, 0.2635, 0.7389, 0.2634, 0.7389, 0.259, 0.7389, 0.8264, 0.1963, 0.8308, 0.1963, 0.8307, 0.1963, 0.8265, 0.1963, 0.2591, 0.7389, 0.2633, 0.7389, 0.2632, 0.7389, 0.2592, 0.7389, 0.8802, 0.2117, 0.8802, 0.2117, 0.8802, 0.2117, 0.8802, 0.2117, 0.3129, 0.7543, 0.3129, 0.7543, 0.3129, 0.7543, 0.3129, 0.7543, 0.8802, 0.2117, 0.8802, 0.2117, 0.8802, 0.2117, 0.8802, 0.2117, 0.3129, 0.7543, 0.3129, 0.7543, 0.3129, 0.7543, 0.3129, 0.7543, 0.831, 0.1933, 0.8262, 0.1933, 0.8263, 0.1933, 0.8309, 0.1933, 0.2635, 0.7359, 0.2589, 0.7359, 0.259, 0.7359, 0.2634, 0.7359, 0.8308, 0.1933, 0.8263, 0.1933, 0.8264, 0.1933, 0.8307, 0.1933, 0.2633, 0.7359, 0.2591, 0.7359, 0.2592, 0.7359, 0.2633, 0.7359, 0.2597, 0.7359, 0.2597, 0.7359, 0.2597, 0.7359, 0.2597, 0.7359, 0.7061, 0.2956, 0.7061, 0.2956, 0.7061, 0.2956, 0.7061, 0.2956, 0.2597, 0.7359, 0.2597, 0.7359, 0.2597, 0.7359, 0.2597, 0.7359, 0.7061, 0.2956, 0.7061, 0.2956, 0.7061, 0.2956, 0.7061, 0.2956, 0.2627, 0.7359, 0.2597, 0.7359, 0.2597, 0.7359, 0.2612, 0.7359, 0.7077, 0.2956, 0.7061, 0.2956, 0.7061, 0.2956, 0.7077, 0.2956, 0.2612, 0.7359, 0.2597, 0.7359, 0.2597, 0.7359, 0.2612, 0.7359, 0.7077, 0.2956, 0.7061, 0.2956, 0.7061, 0.2956, 0.7077, 0.2956, 0.3129, 0.6871, 0.3129, 0.6871, 0.3129, 0.6871, 0.3129, 0.6871, 0.7593, 0.2469, 0.7593, 0.2469, 0.7593, 0.2469, 0.7593, 0.2469, 0.3129, 0.6871, 0.3129, 0.6871, 0.3129, 0.6871, 0.3129, 0.6871, 0.7593, 0.2469, 0.7593, 0.2469, 0.7593, 0.2469, 0.7593, 0.2469, 0.3129, 0.6871, 0.3129, 0.6871, 0.3129, 0.6871, 0.3129, 0.6871, 0.7593, 0.2469, 0.7593, 0.2469, 0.7593, 0.2469, 0.7593, 0.2469, 0.3129, 0.6871, 0.3129, 0.6871, 0.3129, 0.6871, 0.3129, 0.6871, 0.7593, 0.2469, 0.7593, 0.2469, 0.7593, 0.2469, 0.7593, 0.2469, 0.2597, 0.7359, 0.2597, 0.7359, 0.2612, 0.7359, 0.2597, 0.7359, 0.7061, 0.2956, 0.7077, 0.2956, 0.7077, 0.2956, 0.7061, 0.2956, 0.2597, 0.7359, 0.2612, 0.7359, 0.2612, 0.7359, 0.2597, 0.7359, 0.7061, 0.2956, 0.7077, 0.2956, 0.7077, 0.2956, 0.7061, 0.2956, 0.2457, 0.7543, 0.3129, 0.7543, 0.3129, 0.7543, 0.2457, 0.7543, 0.6922, 0.314, 0.7593, 0.314, 0.7593, 0.314, 0.6922, 0.314, 0.2457, 0.7543, 0.3129, 0.7543, 0.3129, 0.7543, 0.2457, 0.7543, 0.6922, 0.314, 0.7593, 0.314, 0.7593, 0.314, 0.6922, 0.314, 0.2597, 0.7382, 0.2597, 0.7366, 0.2597, 0.7359, 0.2597, 0.7389, 0.2597, 0.7366, 0.2597, 0.7382, 0.2597, 0.7389, 0.2597, 0.7359, 0.2597, 0.7366, 0.2597, 0.7366, 0.2597, 0.7359, 0.2597, 0.7359, 0.2597, 0.7382, 0.2597, 0.7382, 0.2597, 0.7389, 0.2597, 0.7389, 0.2598, 0.7389, 0.2628, 0.7389, 0.2636, 0.7389, 0.2597, 0.7389, 0.2628, 0.7389, 0.2602, 0.7389, 0.2597, 0.7389, 0.2636, 0.7389, 0.2597, 0.7389, 0.2598, 0.7389, 0.2597, 0.7389, 0.2597, 0.7389, 0.2602, 0.7389, 0.2597, 0.7389, 0.2597, 0.7389, 0.2597, 0.7389, 0.2597, 0.7389, 0.2597, 0.7389, 0.2597, 0.7389, 0.2597, 0.736, 0.2597, 0.7387, 0.2597, 0.7389, 0.2597, 0.7359, 0.261, 0.7361, 0.2597, 0.7361, 0.2597, 0.7359, 0.2612, 0.7359, 0.2597, 0.7387, 0.261, 0.7387, 0.2612, 0.7389, 0.2597, 0.7389, 0.261, 0.7387, 0.261, 0.7361, 0.2612, 0.7359, 0.2612, 0.7389, 0.2597, 0.7361, 0.2597, 0.736, 0.2597, 0.7359, 0.2597, 0.7359, 0.2597, 0.7387, 0.2597, 0.7387, 0.2597, 0.7389, 0.2597, 0.7389, 0.7746, 0.2273, 0.7769, 0.2273, 0.7775, 0.2273, 0.7745, 0.2273, 0.7769, 0.2273, 0.7752, 0.2273, 0.7748, 0.2273, 0.7775, 0.2273, 0.7745, 0.2273, 0.7746, 0.2273, 0.7745, 0.2273, 0.7744, 0.2273, 0.7752, 0.2273, 0.7745, 0.2273, 0.7744, 0.2273, 0.7748, 0.2273, 0.2597, 0.7382, 0.2597, 0.7366, 0.2597, 0.7359, 0.2597, 0.7389, 0.2632, 0.7389, 0.2599, 0.7389, 0.2597, 0.7389, 0.2636, 0.7389, 0.2597, 0.7372, 0.2597, 0.7376, 0.2597, 0.7389, 0.2597, 0.7359, 0.26, 0.7389, 0.2631, 0.7389, 0.2636, 0.7389, 0.2597, 0.7389, 0.2599, 0.7389, 0.26, 0.7389, 0.2597, 0.7389, 0.2597, 0.7389, 0.2597, 0.7376, 0.2597, 0.7382, 0.2597, 0.7389, 0.2597, 0.7389, 0.2631, 0.7389, 0.2632, 0.7389, 0.2636, 0.7389, 0.2636, 0.7389, 0.2597, 0.7366, 0.2597, 0.7372, 0.2597, 0.7359, 0.2597, 0.7359, 0.2599, 0.7389, 0.2632, 0.7389, 0.2631, 0.7389, 0.26, 0.7389, 0.2597, 0.7366, 0.2597, 0.7382, 0.2597, 0.7376, 0.2597, 0.7372, 0.8035, 0.2282, 0.8035, 0.2279, 0.8035, 0.2279, 0.8035, 0.2282, 0.8035, 0.2272, 0.8035, 0.2288, 0.8035, 0.2288, 0.8035, 0.2272, 0.8035, 0.2279, 0.8035, 0.2272, 0.8035, 0.2272, 0.8035, 0.2279, 0.8035, 0.2288, 0.8035, 0.2282, 0.8035, 0.2282, 0.8035, 0.2288, 0.807, 0.2295, 0.8038, 0.2295, 0.8038, 0.2295, 0.807, 0.2295, 0.8037, 0.2295, 0.8071, 0.2295, 0.8071, 0.2295, 0.8037, 0.2295, 0.26, 0.7359, 0.2609, 0.7359, 0.2612, 0.7359, 0.2597, 0.7359, 0.2609, 0.7359, 0.26, 0.7359, 0.2597, 0.7359, 0.2612, 0.7359, 0.26, 0.7359, 0.26, 0.7359, 0.2597, 0.7359, 0.2597, 0.7359, 0.2609, 0.7359, 0.2609, 0.7359, 0.2612, 0.7359, 0.2612, 0.7359, 0.2652, 0.754, 0.2651, 0.754, 0.2659, 0.754, 0.2675, 0.754, 0.7769, 0.2273, 0.7746, 0.2273, 0.7746, 0.2273, 0.7769, 0.2273, 0.7745, 0.2273, 0.7752, 0.2273, 0.7752, 0.2273, 0.7745, 0.2273, 0.7752, 0.2273, 0.7769, 0.2273, 0.7769, 0.2273, 0.7752, 0.2273, 0.2597, 0.7389, 0.2597, 0.7389, 0.2597, 0.7389, 0.2597, 0.7389, 0.2597, 0.7389, 0.2597, 0.7389, 0.2597, 0.7389, 0.2597, 0.7389, 0.2597, 0.7389, 0.2597, 0.7389, 0.2597, 0.7389, 0.2597, 0.7389, 0.3129, 0.7543, 0.3129, 0.7543, 0.3129, 0.7543, 0.3129, 0.7543, 0.3129, 0.7543, 0.3129, 0.7543, 0.3129, 0.7543, 0.3129, 0.7543, 0.3129, 0.7543, 0.3129, 0.7543, 0.3129, 0.7543, 0.3129, 0.7543, 0.2632, 0.7359, 0.2592, 0.7359, 0.259, 0.7359, 0.2634, 0.7359, 0.2634, 0.7359, 0.259, 0.7359, 0.2588, 0.7359, 0.2636, 0.7359, 0.2629, 0.7359, 0.2595, 0.7359, 0.2592, 0.7359, 0.2632, 0.7359])
_ca = me_cube.color_attributes.new('Dirt', 'BYTE_COLOR', 'CORNER')
_ca.data.foreach_set('color', [0.5841, 0.5841, 0.5841, 1.0, 0.8632, 0.8632, 0.8632, 1.0, 0.9734, 0.9734, 0.9734, 1.0, 0.7835, 0.7835, 0.7835, 1.0, 0.9734, 0.9734, 0.9734, 1.0, 0.8469, 0.8469, 0.8469, 1.0, 0.7157, 0.7157, 0.7157, 1.0, 0.9734, 0.9734, 0.9734, 1.0, 0.9734, 0.9734, 0.9734, 1.0, 0.7157, 0.7157, 0.7157, 1.0, 0.8308, 0.8308, 0.8308, 1.0, 1.0, 1.0, 1.0, 1.0, 1.0, 1.0, 1.0, 1.0, 1.0, 1.0, 1.0, 1.0, 1.0, 1.0, 1.0, 1.0, 1.0, 1.0, 1.0, 1.0, 0.4287, 0.4287, 0.4287, 1.0, 0.4793, 0.4793, 0.4793, 1.0, 0.3813, 0.3813, 0.3813, 1.0, 0.3419, 0.3419, 0.3419, 1.0, 0.4678, 0.4678, 0.4678, 1.0, 0.4287, 0.4287, 0.4287, 1.0, 0.3813, 0.3813, 0.3813, 1.0, 0.3763, 0.3763, 0.3763, 1.0, 1.0, 1.0, 1.0, 1.0, 1.0, 1.0, 1.0, 1.0, 1.0, 1.0, 1.0, 1.0, 1.0, 1.0, 1.0, 1.0, 1.0, 1.0, 1.0, 1.0, 1.0, 1.0, 1.0, 1.0, 1.0, 1.0, 1.0, 1.0, 1.0, 1.0, 1.0, 1.0, 1.0, 1.0, 1.0, 1.0, 1.0, 1.0, 1.0, 1.0, 1.0, 1.0, 1.0, 1.0, 1.0, 1.0, 1.0, 1.0, 1.0, 1.0, 1.0, 1.0, 1.0, 1.0, 1.0, 1.0, 1.0, 1.0, 1.0, 1.0, 1.0, 1.0, 1.0, 1.0, 1.0, 1.0, 1.0, 1.0, 1.0, 1.0, 1.0, 1.0, 1.0, 1.0, 1.0, 1.0, 1.0, 1.0, 1.0, 1.0, 1.0, 1.0, 1.0, 1.0, 1.0, 1.0, 1.0, 1.0, 1.0, 1.0, 1.0, 1.0, 1.0, 1.0, 1.0, 1.0, 1.0, 1.0, 1.0, 1.0, 1.0, 1.0, 1.0, 1.0, 1.0, 1.0, 1.0, 1.0, 1.0, 1.0, 1.0, 1.0, 1.0, 1.0, 1.0, 1.0, 1.0, 1.0, 1.0, 1.0, 1.0, 1.0, 1.0, 1.0, 1.0, 1.0, 1.0, 1.0, 1.0, 1.0, 1.0, 1.0, 1.0, 1.0, 1.0, 1.0, 1.0, 1.0, 1.0, 1.0, 1.0, 1.0, 1.0, 1.0, 0.7011, 0.7011, 0.7011, 1.0, 0.6795, 0.6795, 0.6795, 1.0, 0.7913, 0.7913, 0.7913, 1.0, 0.7913, 0.7913, 0.7913, 1.0, 1.0, 1.0, 1.0, 1.0, 1.0, 1.0, 1.0, 1.0, 1.0, 1.0, 1.0, 1.0, 1.0, 1.0, 1.0, 1.0, 1.0, 1.0, 1.0, 1.0, 1.0, 1.0, 1.0, 1.0, 1.0, 1.0, 1.0, 1.0, 0.5711, 0.5711, 0.5711, 1.0, 1.0, 1.0, 1.0, 1.0, 0.9734, 0.9734, 0.9734, 1.0, 0.8148, 0.8148, 0.8148, 1.0, 0.8469, 0.8469, 0.8469, 1.0, 1.0, 1.0, 1.0, 1.0, 0.8632, 0.8632, 0.8632, 1.0, 0.6584, 0.6584, 0.6584, 1.0, 0.8796, 0.8796, 0.8796, 1.0, 0.3515, 0.3515, 0.3515, 1.0, 0.8714, 0.8714, 0.8714, 1.0, 0.8148, 0.8148, 0.8148, 1.0, 0.4969, 0.4969, 0.4969, 1.0, 1.0, 1.0, 1.0, 1.0, 1.0, 1.0, 1.0, 1.0, 0.8796, 0.8796, 0.8796, 1.0, 0.7454, 0.7454, 0.7454, 1.0, 0.7454, 0.7454, 0.7454, 1.0, 0.8796, 0.8796, 0.8796, 1.0, 0.8148, 0.8148, 0.8148, 1.0, 0.9734, 0.9734, 0.9734, 1.0, 0.6584, 0.6584, 0.6584, 1.0, 0.491, 0.491, 0.491, 1.0, 0.5711, 0.5711, 0.5711, 1.0, 0.8469, 0.8469, 0.8469, 1.0, 0.8796, 0.8796, 0.8796, 1.0, 0.6584, 0.6584, 0.6584, 1.0, 0.8469, 0.8469, 0.8469, 1.0, 0.8148, 0.8148, 0.8148, 1.0, 1.0, 1.0, 1.0, 1.0, 0.8308, 0.8308, 0.8308, 1.0, 0.7454, 0.7454, 0.7454, 1.0, 0.9734, 0.9734, 0.9734, 1.0, 0.8469, 0.8469, 0.8469, 1.0, 0.9734, 0.9734, 0.9734, 1.0, 1.0, 1.0, 1.0, 1.0, 1.0, 1.0, 1.0, 1.0, 1.0, 1.0, 1.0, 1.0, 1.0, 1.0, 1.0, 1.0, 0.9647, 0.9647, 0.9647, 1.0, 0.9734, 0.9734, 0.9734, 1.0, 1.0, 1.0, 1.0, 1.0, 0.8714, 0.8714, 0.8714, 1.0, 1.0, 1.0, 1.0, 1.0, 1.0, 1.0, 1.0, 1.0, 1.0, 1.0, 1.0, 1.0, 0.8469, 0.8469, 0.8469, 1.0, 1.0, 1.0, 1.0, 1.0, 1.0, 1.0, 1.0, 1.0, 1.0, 1.0, 1.0, 1.0, 1.0, 1.0, 1.0, 1.0, 1.0, 1.0, 1.0, 1.0, 1.0, 1.0, 1.0, 1.0, 0.491, 0.491, 0.491, 1.0, 0.6584, 0.6584, 0.6584, 1.0, 0.5271, 0.5271, 0.5271, 1.0, 0.3916, 0.3916, 0.3916, 1.0, 0.3515, 0.3515, 0.3515, 1.0, 0.1559, 0.1559, 0.1559, 1.0, 0.3763, 0.3763, 0.3763, 1.0, 0.6105, 0.6105, 0.6105, 1.0, 1.0, 1.0, 1.0, 1.0, 1.0, 1.0, 1.0, 1.0, 1.0, 1.0, 1.0, 1.0, 1.0, 1.0, 1.0, 1.0, 1.0, 1.0, 1.0, 1.0, 1.0, 1.0, 1.0, 1.0, 1.0, 1.0, 1.0, 1.0, 1.0, 1.0, 1.0, 1.0, 1.0, 1.0, 1.0, 1.0, 1.0, 1.0, 1.0, 1.0, 1.0, 1.0, 1.0, 1.0, 1.0, 1.0, 1.0, 1.0, 1.0, 1.0, 1.0, 1.0, 1.0, 1.0, 1.0, 1.0, 1.0, 1.0, 1.0, 1.0, 1.0, 1.0, 1.0, 1.0, 1.0, 1.0, 1.0, 1.0, 1.0, 1.0, 1.0, 1.0, 1.0, 1.0, 1.0, 1.0, 1.0, 1.0, 1.0, 1.0, 1.0, 1.0, 1.0, 1.0, 1.0, 1.0, 1.0, 1.0, 1.0, 1.0, 1.0, 1.0, 1.0, 1.0, 1.0, 1.0, 1.0, 1.0, 1.0, 1.0, 1.0, 1.0, 1.0, 1.0, 1.0, 1.0, 1.0, 1.0, 1.0, 1.0, 1.0, 1.0, 1.0, 1.0, 1.0, 1.0, 1.0, 1.0, 1.0, 1.0, 1.0, 1.0, 1.0, 1.0, 1.0, 1.0, 1.0, 1.0, 1.0, 1.0, 1.0, 1.0, 1.0, 1.0, 1.0, 1.0, 1.0, 1.0, 1.0, 1.0, 1.0, 1.0, 1.0, 1.0, 1.0, 1.0, 1.0, 1.0, 1.0, 1.0, 1.0, 1.0, 1.0, 1.0, 1.0, 1.0, 1.0, 1.0, 1.0, 1.0, 1.0, 1.0, 1.0, 1.0, 1.0, 1.0, 1.0, 1.0, 1.0, 1.0, 1.0, 1.0, 1.0, 1.0, 1.0, 1.0, 1.0, 1.0, 1.0, 1.0, 1.0, 1.0, 1.0, 1.0, 1.0, 1.0, 1.0, 1.0, 1.0, 1.0, 1.0, 1.0, 1.0, 1.0, 1.0, 1.0, 1.0, 1.0, 1.0, 1.0, 1.0, 1.0, 1.0, 1.0, 1.0, 1.0, 1.0, 1.0, 1.0, 1.0, 1.0, 1.0, 1.0, 1.0, 1.0, 1.0, 1.0, 1.0, 1.0, 1.0, 1.0, 1.0, 1.0, 1.0, 1.0, 1.0, 1.0, 1.0, 1.0, 1.0, 1.0, 1.0, 1.0, 1.0, 1.0, 1.0, 1.0, 1.0, 1.0, 1.0, 1.0, 1.0, 1.0, 1.0, 1.0, 1.0, 1.0, 1.0, 1.0, 1.0, 1.0, 1.0, 1.0, 1.0, 1.0, 1.0, 1.0, 1.0, 1.0, 1.0, 1.0, 1.0, 1.0, 1.0, 1.0, 1.0, 1.0, 1.0, 1.0, 1.0, 1.0, 1.0, 1.0, 1.0, 1.0, 1.0, 1.0, 1.0, 1.0, 1.0, 1.0, 1.0, 1.0, 1.0, 1.0, 1.0, 1.0, 1.0, 1.0, 1.0, 1.0, 1.0, 1.0, 1.0, 1.0, 1.0, 1.0, 1.0, 1.0, 1.0, 1.0, 1.0, 1.0, 1.0, 1.0, 1.0, 1.0, 1.0, 1.0, 1.0, 1.0, 1.0, 1.0, 1.0, 1.0, 1.0, 1.0, 1.0, 1.0, 1.0, 1.0, 1.0, 1.0, 1.0, 1.0, 1.0, 1.0, 1.0, 1.0, 1.0, 1.0, 1.0, 1.0, 1.0, 1.0, 1.0, 1.0, 1.0, 1.0, 1.0, 1.0, 1.0, 1.0, 1.0, 1.0, 1.0, 1.0, 1.0, 1.0, 1.0, 1.0, 1.0, 1.0, 1.0, 1.0, 1.0, 1.0, 1.0, 1.0, 1.0, 1.0, 1.0, 1.0, 1.0, 1.0, 1.0, 1.0, 1.0, 1.0, 1.0, 1.0, 1.0, 1.0, 1.0, 1.0, 1.0, 1.0, 1.0, 1.0, 1.0, 1.0, 1.0, 1.0, 1.0, 1.0, 1.0, 1.0, 1.0, 1.0, 1.0, 1.0, 1.0, 1.0, 1.0, 1.0, 1.0, 1.0, 1.0, 1.0, 1.0, 1.0, 1.0, 1.0, 1.0, 1.0, 1.0, 1.0, 1.0, 1.0, 1.0, 1.0, 1.0, 1.0, 1.0, 1.0, 1.0, 1.0, 1.0, 1.0, 1.0, 1.0, 1.0, 1.0, 1.0, 1.0, 1.0, 1.0, 1.0, 1.0, 1.0, 1.0, 1.0, 1.0, 1.0, 1.0, 1.0, 1.0, 1.0, 1.0, 1.0, 1.0, 1.0, 1.0, 1.0, 1.0, 1.0, 1.0, 1.0, 1.0, 1.0, 1.0, 1.0, 1.0, 1.0, 1.0, 1.0, 1.0, 1.0, 1.0, 1.0, 0.4233, 0.4233, 0.4233, 1.0, 0.3968, 0.3968, 0.3968, 1.0, 0.402, 0.402, 0.402, 1.0, 0.4233, 0.4233, 0.4233, 1.0, 1.0, 1.0, 1.0, 1.0, 1.0, 1.0, 1.0, 1.0, 1.0, 1.0, 1.0, 1.0, 1.0, 1.0, 1.0, 1.0, 1.0, 1.0, 1.0, 1.0, 1.0, 1.0, 1.0, 1.0, 1.0, 1.0, 1.0, 1.0, 1.0, 1.0, 1.0, 1.0, 1.0, 1.0, 1.0, 1.0, 1.0, 1.0, 1.0, 1.0, 1.0, 1.0, 1.0, 1.0, 1.0, 1.0, 1.0, 1.0, 1.0, 1.0, 1.0, 1.0, 1.0, 1.0, 1.0, 1.0, 1.0, 1.0, 1.0, 1.0, 1.0, 1.0, 1.0, 1.0, 1.0, 1.0, 1.0, 1.0, 1.0, 1.0, 1.0, 1.0, 1.0, 1.0, 1.0, 1.0, 1.0, 1.0, 1.0, 1.0, 1.0, 1.0, 1.0, 1.0, 1.0, 1.0, 1.0, 1.0, 1.0, 1.0, 1.0, 1.0, 1.0, 1.0, 1.0, 1.0, 1.0, 1.0, 1.0, 1.0, 1.0, 1.0, 1.0, 1.0, 1.0, 1.0, 1.0, 1.0, 1.0, 1.0, 1.0, 1.0, 1.0, 1.0, 1.0, 1.0, 1.0, 1.0, 1.0, 1.0, 1.0, 1.0, 1.0, 1.0, 1.0, 1.0, 1.0, 1.0, 1.0, 1.0, 1.0, 1.0, 1.0, 1.0, 1.0, 1.0, 1.0, 1.0, 1.0, 1.0, 1.0, 1.0, 1.0, 1.0, 1.0, 1.0, 1.0, 1.0, 1.0, 1.0, 1.0, 1.0, 1.0, 1.0, 1.0, 1.0, 1.0, 1.0, 1.0, 1.0, 1.0, 1.0, 1.0, 1.0, 1.0, 1.0, 1.0, 1.0, 1.0, 1.0, 1.0, 1.0, 1.0, 1.0, 1.0, 1.0, 1.0, 1.0, 1.0, 1.0, 1.0, 1.0, 1.0, 1.0, 1.0, 1.0, 1.0, 1.0, 1.0, 1.0, 1.0, 1.0, 1.0, 1.0, 1.0, 1.0, 1.0, 1.0, 1.0, 1.0, 1.0, 1.0, 1.0, 1.0, 1.0, 1.0, 1.0, 1.0, 1.0, 1.0, 1.0, 1.0, 0.8228, 0.8228, 0.8228, 1.0, 0.5647, 0.5647, 0.5647, 1.0, 0.6105, 0.6105, 0.6105, 1.0, 0.807, 0.807, 0.807, 1.0, 1.0, 1.0, 1.0, 1.0, 0.5906, 0.5906, 0.5906, 1.0, 0.5583, 0.5583, 0.5583, 1.0, 1.0, 1.0, 1.0, 1.0, 1.0, 1.0, 1.0, 1.0, 1.0, 1.0, 1.0, 1.0, 1.0, 1.0, 1.0, 1.0, 1.0, 1.0, 1.0, 1.0, 1.0, 1.0, 1.0, 1.0, 1.0, 1.0, 1.0, 1.0, 1.0, 1.0, 1.0, 1.0, 1.0, 1.0, 1.0, 1.0, 1.0, 1.0, 1.0, 1.0, 1.0, 1.0, 1.0, 1.0, 1.0, 1.0, 1.0, 1.0, 1.0, 1.0, 1.0, 1.0, 1.0, 1.0, 1.0, 1.0, 1.0, 1.0, 1.0, 1.0, 1.0, 1.0, 1.0, 1.0, 1.0, 1.0, 1.0, 1.0, 1.0, 1.0, 1.0, 1.0, 1.0, 1.0, 1.0, 1.0, 1.0, 1.0, 1.0, 1.0, 1.0, 1.0, 1.0, 1.0, 1.0, 1.0, 1.0, 1.0, 1.0, 1.0, 1.0, 1.0, 1.0, 1.0, 1.0, 1.0, 1.0, 1.0, 1.0, 1.0, 1.0, 1.0, 1.0, 1.0, 1.0, 1.0, 1.0, 1.0, 1.0, 1.0, 1.0, 1.0, 1.0, 1.0, 1.0, 1.0, 1.0, 1.0, 1.0, 1.0, 1.0, 1.0, 1.0, 1.0, 1.0, 1.0, 1.0, 1.0, 1.0, 1.0, 1.0, 1.0, 1.0, 1.0, 1.0, 1.0, 1.0, 1.0, 1.0, 1.0, 1.0, 1.0, 1.0, 1.0, 1.0, 1.0, 1.0, 1.0, 1.0, 1.0, 1.0, 1.0, 1.0, 1.0, 1.0, 1.0, 0.8714, 0.8714, 0.8714, 1.0, 0.3515, 0.3515, 0.3515, 1.0, 0.6105, 0.6105, 0.6105, 1.0, 0.9131, 0.9131, 0.9131, 1.0, 0.5841, 0.5841, 0.5841, 1.0, 0.4793, 0.4793, 0.4793, 1.0, 0.3916, 0.3916, 0.3916, 1.0, 0.5271, 0.5271, 0.5271, 1.0, 0.8632, 0.8632, 0.8632, 1.0, 1.0, 1.0, 1.0, 1.0, 1.0, 1.0, 1.0, 1.0, 0.9734, 0.9734, 0.9734, 1.0, 1.0, 1.0, 1.0, 1.0, 0.8714, 0.8714, 0.8714, 1.0, 0.9131, 0.9131, 0.9131, 1.0, 1.0, 1.0, 1.0, 1.0, 0.6584, 0.6584, 0.6584, 1.0, 0.8632, 0.8632, 0.8632, 1.0, 0.5841, 0.5841, 0.5841, 1.0, 0.5271, 0.5271, 0.5271, 1.0, 0.4287, 0.4287, 0.4287, 1.0, 0.3864, 0.3864, 0.3864, 1.0, 0.7157, 0.7157, 0.7157, 1.0, 0.8469, 0.8469, 0.8469, 1.0, 0.4678, 0.4678, 0.4678, 1.0, 0.4793, 0.4793, 0.4793, 1.0, 1.0, 1.0, 1.0, 1.0, 1.0, 1.0, 1.0, 1.0, 0.4793, 0.4793, 0.4793, 1.0, 0.4287, 0.4287, 0.4287, 1.0, 0.8469, 0.8469, 0.8469, 1.0, 1.0, 1.0, 1.0, 1.0, 0.4072, 0.4072, 0.4072, 1.0, 0.4287, 0.4287, 0.4287, 1.0, 0.7454, 0.7454, 0.7454, 1.0, 0.8308, 0.8308, 0.8308, 1.0, 0.4287, 0.4287, 0.4287, 1.0, 0.4678, 0.4678, 0.4678, 1.0, 1.0, 1.0, 1.0, 1.0, 0.7454, 0.7454, 0.7454, 1.0, 0.3864, 0.3864, 0.3864, 1.0, 0.4072, 0.4072, 0.4072, 1.0, 0.8308, 0.8308, 0.8308, 1.0, 0.7157, 0.7157, 0.7157, 1.0, 0.3813, 0.3813, 0.3813, 1.0, 0.3613, 0.3613, 0.3613, 1.0, 0.6172, 0.6172, 0.6172, 1.0, 0.624, 0.624, 0.624, 1.0, 0.3613, 0.3613, 0.3613, 1.0, 0.3372, 0.3372, 0.3372, 1.0, 0.5647, 0.5647, 0.5647, 1.0, 0.6172, 0.6172, 0.6172, 1.0, 0.3864, 0.3864, 0.3864, 1.0, 0.4287, 0.4287, 0.4287, 1.0, 0.3419, 0.3419, 0.3419, 1.0, 0.3372, 0.3372, 0.3372, 1.0, 0.4072, 0.4072, 0.4072, 1.0, 0.3864, 0.3864, 0.3864, 1.0, 0.3372, 0.3372, 0.3372, 1.0, 0.3613, 0.3613, 0.3613, 1.0, 0.4287, 0.4287, 0.4287, 1.0, 0.4072, 0.4072, 0.4072, 1.0, 0.3613, 0.3613, 0.3613, 1.0, 0.3813, 0.3813, 0.3813, 1.0, 0.4793, 0.4793, 0.4793, 1.0, 0.4678, 0.4678, 0.4678, 1.0, 0.3763, 0.3763, 0.3763, 1.0, 0.3813, 0.3813, 0.3813, 1.0, 0.5647, 0.5647, 0.5647, 1.0, 0.5972, 0.5972, 0.5972, 1.0, 1.0, 1.0, 1.0, 1.0, 1.0, 1.0, 1.0, 1.0, 0.5972, 0.5972, 0.5972, 1.0, 0.5972, 0.5972, 0.5972, 1.0, 1.0, 1.0, 1.0, 1.0, 1.0, 1.0, 1.0, 1.0, 0.3813, 0.3813, 0.3813, 1.0, 0.3763, 0.3763, 0.3763, 1.0, 0.6172, 0.6172, 0.6172, 1.0, 0.5972, 0.5972, 0.5972, 1.0, 0.3763, 0.3763, 0.3763, 1.0, 0.3813, 0.3813, 0.3813, 1.0, 0.624, 0.624, 0.624, 1.0, 0.6172, 0.6172, 0.6172, 1.0, 0.3419, 0.3419, 0.3419, 1.0, 0.3813, 0.3813, 0.3813, 1.0, 0.5972, 0.5972, 0.5972, 1.0, 0.5972, 0.5972, 0.5972, 1.0, 0.3372, 0.3372, 0.3372, 1.0, 0.3419, 0.3419, 0.3419, 1.0, 0.5972, 0.5972, 0.5972, 1.0, 0.5647, 0.5647, 0.5647, 1.0, 1.0, 1.0, 1.0, 1.0, 1.0, 1.0, 1.0, 1.0, 1.0, 1.0, 1.0, 1.0, 1.0, 1.0, 1.0, 1.0, 1.0, 1.0, 1.0, 1.0, 1.0, 1.0, 1.0, 1.0, 1.0, 1.0, 1.0, 1.0, 1.0, 1.0, 1.0, 1.0, 0.6172, 0.6172, 0.6172, 1.0, 0.5647, 0.5647, 0.5647, 1.0, 1.0, 1.0, 1.0, 1.0, 1.0, 1.0, 1.0, 1.0, 0.624, 0.624, 0.624, 1.0, 0.6172, 0.6172, 0.6172, 1.0, 1.0, 1.0, 1.0, 1.0, 1.0, 1.0, 1.0, 1.0, 0.5972, 0.5972, 0.5972, 1.0, 0.6172, 0.6172, 0.6172, 1.0, 1.0, 1.0, 1.0, 1.0, 1.0, 1.0, 1.0, 1.0, 0.6172, 0.6172, 0.6172, 1.0, 0.624, 0.624, 0.624, 1.0, 1.0, 1.0, 1.0, 1.0, 1.0, 1.0, 1.0, 1.0, 1.0, 1.0, 1.0, 1.0, 1.0, 1.0, 1.0, 1.0, 1.0, 1.0, 1.0, 1.0, 1.0, 1.0, 1.0, 1.0, 1.0, 1.0, 1.0, 1.0, 1.0, 1.0, 1.0, 1.0, 1.0, 1.0, 1.0, 1.0, 1.0, 1.0, 1.0, 1.0, 1.0, 1.0, 1.0, 1.0, 1.0, 1.0, 1.0, 1.0, 1.0, 1.0, 1.0, 1.0, 1.0, 1.0, 1.0, 1.0, 1.0, 1.0, 1.0, 1.0, 1.0, 1.0, 1.0, 1.0, 1.0, 1.0, 1.0, 1.0, 1.0, 1.0, 1.0, 1.0, 1.0, 1.0, 1.0, 1.0, 1.0, 1.0, 1.0, 1.0, 1.0, 1.0, 1.0, 1.0, 1.0, 1.0, 1.0, 1.0, 1.0, 1.0, 1.0, 1.0, 1.0, 1.0, 1.0, 1.0, 1.0, 1.0, 1.0, 1.0, 1.0, 1.0, 1.0, 1.0, 0.4452, 0.4452, 0.4452, 1.0, 0.4233, 0.4233, 0.4233, 1.0, 0.016, 0.016, 0.016, 1.0, 0.01938, 0.01938, 0.01938, 1.0, 1.0, 1.0, 1.0, 1.0, 1.0, 1.0, 1.0, 1.0, 1.0, 1.0, 1.0, 1.0, 1.0, 1.0, 1.0, 1.0, 1.0, 1.0, 1.0, 1.0, 1.0, 1.0, 1.0, 1.0, 1.0, 1.0, 1.0, 1.0, 1.0, 1.0, 1.0, 1.0, 1.0, 1.0, 1.0, 1.0, 1.0, 1.0, 1.0, 1.0, 1.0, 1.0, 1.0, 1.0, 1.0, 1.0, 1.0, 1.0, 1.0, 1.0, 1.0, 1.0, 1.0, 1.0, 1.0, 1.0, 1.0, 1.0, 1.0, 1.0, 1.0, 1.0, 1.0, 1.0, 1.0, 1.0, 1.0, 1.0, 1.0, 1.0, 1.0, 1.0, 1.0, 1.0, 1.0, 1.0, 1.0, 1.0, 1.0, 1.0, 1.0, 1.0, 1.0, 1.0, 1.0, 1.0, 1.0, 1.0, 1.0, 1.0, 1.0, 1.0, 1.0, 1.0, 1.0, 1.0, 1.0, 1.0, 1.0, 1.0, 1.0, 1.0, 1.0, 1.0, 1.0, 1.0, 1.0, 1.0, 1.0, 1.0, 1.0, 1.0, 1.0, 1.0, 1.0, 1.0, 1.0, 1.0, 1.0, 1.0, 1.0, 1.0, 1.0, 1.0, 1.0, 1.0, 1.0, 1.0, 1.0, 1.0, 1.0, 1.0, 1.0, 1.0, 1.0, 1.0, 1.0, 1.0, 1.0, 1.0, 1.0, 1.0, 1.0, 1.0, 0.3231, 0.3231, 0.3231, 1.0, 0.3813, 0.3813, 0.3813, 1.0, 0.002732, 0.002732, 0.002732, 1.0, 0.001214, 0.001214, 0.001214, 1.0, 1.0, 1.0, 1.0, 1.0, 1.0, 1.0, 1.0, 1.0, 1.0, 1.0, 1.0, 1.0, 1.0, 1.0, 1.0, 1.0, 0.3005, 0.3005, 0.3005, 1.0, 0.3515, 0.3515, 0.3515, 1.0, 1.0, 1.0, 1.0, 1.0, 1.0, 1.0, 1.0, 1.0, 0.3231, 0.3231, 0.3231, 1.0, 0.3005, 0.3005, 0.3005, 1.0, 1.0, 1.0, 1.0, 1.0, 1.0, 1.0, 1.0, 1.0, 0.3515, 0.3515, 0.3515, 1.0, 0.3813, 0.3813, 0.3813, 1.0, 1.0, 1.0, 1.0, 1.0, 1.0, 1.0, 1.0, 1.0, 0.3813, 0.3813, 0.3813, 1.0, 0.3231, 0.3231, 0.3231, 1.0, 1.0, 1.0, 1.0, 1.0, 1.0, 1.0, 1.0, 1.0, 0.0, 0.0, 0.0, 1.0, 0.001214, 0.001214, 0.001214, 1.0, 0.002732, 0.002732, 0.002732, 1.0, 0.001518, 0.001518, 0.001518, 1.0, 0.3005, 0.3005, 0.3005, 1.0, 0.3231, 0.3231, 0.3231, 1.0, 0.001214, 0.001214, 0.001214, 1.0, 0.0, 0.0, 0.0, 1.0, 0.3813, 0.3813, 0.3813, 1.0, 0.3515, 0.3515, 0.3515, 1.0, 0.001518, 0.001518, 0.001518, 1.0, 0.002732, 0.002732, 0.002732, 1.0, 0.3515, 0.3515, 0.3515, 1.0, 0.3005, 0.3005, 0.3005, 1.0, 0.0, 0.0, 0.0, 1.0, 0.001518, 0.001518, 0.001518, 1.0, 0.4233, 0.4233, 0.4233, 1.0, 0.4452, 0.4452, 0.4452, 1.0, 1.0, 1.0, 1.0, 1.0, 1.0, 1.0, 1.0, 1.0, 0.521, 0.521, 0.521, 1.0, 0.491, 0.491, 0.491, 1.0, 1.0, 1.0, 1.0, 1.0, 1.0, 1.0, 1.0, 1.0, 0.491, 0.491, 0.491, 1.0, 0.4233, 0.4233, 0.4233, 1.0, 1.0, 1.0, 1.0, 1.0, 1.0, 1.0, 1.0, 1.0, 0.4452, 0.4452, 0.4452, 1.0, 0.521, 0.521, 0.521, 1.0, 1.0, 1.0, 1.0, 1.0, 1.0, 1.0, 1.0, 1.0, 0.01938, 0.01938, 0.01938, 1.0, 0.016, 0.016, 0.016, 1.0, 0.02122, 0.02122, 0.02122, 1.0, 0.02416, 0.02416, 0.02416, 1.0, 0.521, 0.521, 0.521, 1.0, 0.4452, 0.4452, 0.4452, 1.0, 0.01938, 0.01938, 0.01938, 1.0, 0.02416, 0.02416, 0.02416, 1.0, 0.491, 0.491, 0.491, 1.0, 0.521, 0.521, 0.521, 1.0, 0.02416, 0.02416, 0.02416, 1.0, 0.02122, 0.02122, 0.02122, 1.0, 0.4233, 0.4233, 0.4233, 1.0, 0.491, 0.491, 0.491, 1.0, 0.02122, 0.02122, 0.02122, 1.0, 0.016, 0.016, 0.016, 1.0, 0.8148, 0.8148, 0.8148, 1.0, 0.8228, 0.8228, 0.8228, 1.0, 0.8228, 0.8228, 0.8228, 1.0, 0.8228, 0.8228, 0.8228, 1.0, 0.9647, 0.9647, 0.9647, 1.0, 0.8228, 0.8228, 0.8228, 1.0, 0.8148, 0.8148, 0.8148, 1.0, 0.9734, 0.9734, 0.9734, 1.0, 0.06663, 0.06663, 0.06663, 1.0, 0.117, 0.117, 0.117, 1.0, 0.159, 0.159, 0.159, 1.0, 0.08866, 0.08866, 0.08866, 1.0, 0.8714, 0.8714, 0.8714, 1.0, 1.0, 1.0, 1.0, 1.0, 0.9734, 0.9734, 0.9734, 1.0, 0.8148, 0.8148, 0.8148, 1.0, 1.0, 1.0, 1.0, 1.0, 0.9734, 0.9734, 0.9734, 1.0, 1.0, 1.0, 1.0, 1.0, 1.0, 1.0, 1.0, 1.0, 1.0, 1.0, 1.0, 1.0, 0.9216, 0.9216, 0.9216, 1.0, 0.7758, 0.7758, 0.7758, 1.0, 0.7835, 0.7835, 0.7835, 1.0, 1.0, 1.0, 1.0, 1.0, 1.0, 1.0, 1.0, 1.0, 1.0, 1.0, 1.0, 1.0, 0.9131, 0.9131, 0.9131, 1.0, 0.7758, 0.7758, 0.7758, 1.0, 0.5776, 0.5776, 0.5776, 1.0, 0.6584, 0.6584, 0.6584, 1.0, 0.7835, 0.7835, 0.7835, 1.0, 0.7231, 0.7231, 0.7231, 1.0, 0.6105, 0.6105, 0.6105, 1.0, 1.0, 1.0, 1.0, 1.0, 1.0, 1.0, 1.0, 1.0, 1.0, 1.0, 1.0, 1.0, 0.9131, 0.9131, 0.9131, 1.0, 0.6105, 0.6105, 0.6105, 1.0, 0.7231, 0.7231, 0.7231, 1.0, 0.4793, 0.4793, 0.4793, 1.0, 0.5841, 0.5841, 0.5841, 1.0, 0.7835, 0.7835, 0.7835, 1.0, 0.5395, 0.5395, 0.5395, 1.0, 1.0, 1.0, 1.0, 1.0, 1.0, 1.0, 1.0, 1.0, 1.0, 1.0, 1.0, 1.0, 1.0, 1.0, 1.0, 1.0, 1.0, 1.0, 1.0, 1.0, 0.8796, 0.8796, 0.8796, 1.0, 1.0, 1.0, 1.0, 1.0, 1.0, 1.0, 1.0, 1.0, 0.6172, 0.6172, 0.6172, 1.0, 0.7231, 0.7231, 0.7231, 1.0, 1.0, 1.0, 1.0, 1.0, 0.8879, 0.8879, 0.8879, 1.0, 0.6105, 0.6105, 0.6105, 1.0, 0.3763, 0.3763, 0.3763, 1.0, 0.8796, 0.8796, 0.8796, 1.0, 1.0, 1.0, 1.0, 1.0, 1.0, 1.0, 1.0, 1.0, 1.0, 1.0, 1.0, 1.0, 1.0, 1.0, 1.0, 1.0, 1.0, 1.0, 1.0, 1.0, 1.0, 1.0, 1.0, 1.0, 1.0, 1.0, 1.0, 1.0, 1.0, 1.0, 1.0, 1.0, 1.0, 1.0, 1.0, 1.0, 1.0, 1.0, 1.0, 1.0, 1.0, 1.0, 1.0, 1.0, 1.0, 1.0, 1.0, 1.0, 1.0, 1.0, 1.0, 1.0, 1.0, 1.0, 1.0, 1.0, 1.0, 1.0, 1.0, 1.0, 1.0, 1.0, 1.0, 1.0, 1.0, 1.0, 1.0, 1.0, 1.0, 1.0, 1.0, 1.0, 1.0, 1.0, 1.0, 1.0, 1.0, 1.0, 1.0, 1.0, 1.0, 1.0, 1.0, 1.0, 1.0, 1.0, 1.0, 1.0, 1.0, 1.0, 1.0, 1.0, 1.0, 1.0, 1.0, 1.0, 1.0, 1.0, 1.0, 1.0, 1.0, 1.0, 1.0, 1.0, 1.0, 1.0, 1.0, 1.0, 1.0, 1.0, 1.0, 1.0, 1.0, 1.0, 1.0, 1.0, 1.0, 1.0, 1.0, 1.0, 1.0, 1.0, 1.0, 1.0, 1.0, 1.0, 1.0, 1.0, 1.0, 1.0, 1.0, 1.0, 1.0, 1.0, 1.0, 1.0, 1.0, 1.0, 1.0, 1.0, 1.0, 1.0, 1.0, 1.0, 1.0, 1.0, 1.0, 1.0, 1.0, 1.0, 1.0, 1.0, 1.0, 1.0, 1.0, 1.0, 1.0, 1.0, 1.0, 1.0, 1.0, 1.0, 1.0, 1.0, 1.0, 1.0, 1.0, 1.0, 1.0, 1.0, 1.0, 1.0, 1.0, 1.0, 1.0, 1.0, 1.0, 1.0, 1.0, 1.0, 1.0, 1.0, 1.0, 1.0, 1.0, 1.0, 1.0, 1.0, 1.0, 1.0, 1.0, 1.0, 1.0, 1.0, 1.0, 1.0, 1.0, 1.0, 1.0, 1.0, 1.0, 1.0, 1.0, 1.0, 1.0, 1.0, 1.0, 1.0, 1.0, 1.0, 1.0, 1.0, 1.0, 1.0, 1.0, 1.0, 1.0, 1.0, 1.0, 1.0, 1.0, 1.0, 1.0, 1.0, 1.0, 1.0, 1.0, 1.0, 1.0, 1.0, 1.0, 1.0, 1.0, 1.0, 1.0, 1.0, 1.0, 1.0, 1.0, 1.0, 1.0, 1.0, 1.0, 1.0, 0.8879, 0.8879, 0.8879, 1.0, 1.0, 1.0, 1.0, 1.0, 1.0, 1.0, 1.0, 1.0, 1.0, 1.0, 1.0, 1.0, 1.0, 1.0, 1.0, 1.0, 1.0, 1.0, 1.0, 1.0, 1.0, 1.0, 1.0, 1.0, 1.0, 1.0, 1.0, 1.0, 1.0, 1.0, 1.0, 1.0, 1.0, 1.0, 1.0, 1.0, 1.0, 1.0, 1.0, 1.0, 1.0, 1.0, 1.0, 1.0, 1.0, 1.0, 1.0, 1.0, 1.0, 1.0, 1.0, 1.0, 1.0, 1.0, 1.0, 1.0, 1.0, 1.0, 1.0, 1.0, 1.0, 1.0, 1.0, 1.0, 1.0, 1.0, 1.0, 1.0, 1.0, 1.0, 1.0, 1.0, 1.0, 1.0, 1.0, 1.0, 1.0, 1.0, 1.0, 1.0, 1.0, 1.0, 1.0, 1.0, 1.0, 1.0, 1.0, 1.0, 1.0, 1.0, 1.0, 1.0, 1.0, 1.0, 1.0, 1.0, 1.0, 1.0, 1.0, 1.0, 1.0, 1.0, 1.0, 1.0, 1.0, 1.0, 1.0, 1.0, 1.0, 1.0, 1.0, 1.0, 1.0, 1.0, 1.0, 1.0, 1.0, 1.0, 1.0, 1.0, 1.0, 1.0, 1.0, 1.0, 1.0, 1.0, 1.0, 1.0, 1.0, 1.0, 1.0, 1.0, 1.0, 1.0, 1.0, 1.0, 1.0, 1.0, 1.0, 1.0, 0.8228, 0.8228, 0.8228, 1.0, 0.8228, 0.8228, 0.8228, 1.0, 0.956, 0.956, 0.956, 1.0, 0.8963, 0.8963, 0.8963, 1.0, 0.4969, 0.4969, 0.4969, 1.0, 0.8148, 0.8148, 0.8148, 1.0, 0.8228, 0.8228, 0.8228, 1.0, 0.8963, 0.8963, 0.8963, 1.0, 0.8963, 0.8963, 0.8963, 1.0, 0.956, 0.956, 0.956, 1.0, 1.0, 1.0, 1.0, 1.0, 1.0, 1.0, 1.0, 1.0, 1.0, 1.0, 1.0, 1.0, 1.0, 1.0, 1.0, 1.0, 1.0, 1.0, 1.0, 1.0, 1.0, 1.0, 1.0, 1.0, 0.4969, 0.4969, 0.4969, 1.0, 0.8963, 0.8963, 0.8963, 1.0, 1.0, 1.0, 1.0, 1.0, 1.0, 1.0, 1.0, 1.0, 0.2664, 0.2664, 0.2664, 1.0, 0.4969, 0.4969, 0.4969, 1.0, 1.0, 1.0, 1.0, 1.0, 0.9301, 0.9301, 0.9301, 1.0, 1.0, 1.0, 1.0, 1.0, 1.0, 1.0, 1.0, 1.0, 1.0, 1.0, 1.0, 1.0, 1.0, 1.0, 1.0, 1.0, 1.0, 1.0, 1.0, 1.0, 1.0, 1.0, 1.0, 1.0, 1.0, 1.0, 1.0, 1.0, 1.0, 1.0, 1.0, 1.0, 0.9301, 0.9301, 0.9301, 1.0, 1.0, 1.0, 1.0, 1.0, 1.0, 1.0, 1.0, 1.0, 1.0, 1.0, 1.0, 1.0, 1.0, 1.0, 1.0, 1.0, 1.0, 1.0, 1.0, 1.0, 1.0, 1.0, 1.0, 1.0, 1.0, 1.0, 1.0, 1.0, 1.0, 1.0, 1.0, 1.0, 1.0, 1.0, 1.0, 1.0, 1.0, 1.0, 1.0, 1.0, 1.0, 1.0, 1.0, 1.0, 1.0, 1.0, 1.0, 1.0, 1.0, 1.0, 1.0, 1.0, 1.0, 1.0, 1.0, 1.0, 1.0, 1.0, 1.0, 1.0, 1.0, 1.0, 1.0, 1.0, 1.0, 1.0, 1.0, 1.0, 1.0, 1.0, 1.0, 1.0, 1.0, 1.0, 1.0, 1.0, 1.0, 1.0, 1.0, 1.0, 1.0, 1.0, 1.0, 1.0, 1.0, 1.0, 1.0, 1.0, 1.0, 1.0, 1.0, 1.0, 1.0, 1.0, 1.0, 1.0, 1.0, 1.0, 1.0, 1.0, 1.0, 1.0, 1.0, 1.0, 1.0, 1.0, 1.0, 1.0, 1.0, 1.0, 1.0, 1.0, 1.0, 1.0, 1.0, 1.0, 1.0, 1.0, 1.0, 1.0, 1.0, 1.0, 1.0, 1.0, 1.0, 1.0, 1.0, 1.0, 1.0, 1.0, 1.0, 1.0, 1.0, 1.0, 1.0, 1.0, 1.0, 1.0, 1.0, 1.0, 1.0, 1.0, 1.0, 1.0, 1.0, 1.0, 1.0, 1.0, 1.0, 1.0, 1.0, 1.0, 1.0, 1.0, 1.0, 1.0, 1.0, 1.0, 1.0, 1.0, 1.0, 1.0, 1.0, 1.0, 1.0, 1.0, 1.0, 1.0, 1.0, 1.0, 1.0, 1.0, 1.0, 1.0, 1.0, 1.0, 1.0, 1.0, 1.0, 1.0, 1.0, 1.0, 1.0, 1.0, 1.0, 1.0, 1.0, 1.0, 1.0, 1.0, 1.0, 1.0, 1.0, 1.0, 1.0, 1.0, 1.0, 1.0, 1.0, 1.0, 1.0, 1.0, 1.0, 1.0, 1.0, 1.0, 1.0, 1.0, 1.0, 1.0, 1.0, 1.0, 1.0, 1.0, 1.0, 1.0, 1.0, 1.0, 1.0, 1.0, 1.0, 1.0, 1.0, 1.0, 1.0, 1.0, 1.0, 1.0, 1.0, 1.0, 1.0, 1.0, 1.0, 1.0, 1.0, 1.0, 1.0, 1.0, 1.0, 1.0, 1.0, 1.0, 1.0, 1.0, 1.0, 1.0, 1.0, 1.0, 1.0, 1.0, 1.0, 1.0, 1.0, 1.0, 1.0, 1.0, 1.0, 1.0, 1.0, 1.0, 1.0, 1.0, 1.0, 1.0, 1.0, 1.0, 1.0, 1.0, 1.0, 1.0, 1.0, 1.0, 1.0, 1.0, 1.0, 1.0, 1.0, 1.0, 1.0, 1.0, 1.0, 1.0, 1.0, 1.0, 1.0, 1.0, 1.0, 1.0, 1.0, 1.0, 1.0, 1.0, 1.0, 1.0, 1.0, 1.0, 1.0, 1.0, 1.0, 1.0, 1.0, 1.0, 1.0, 1.0, 1.0, 1.0, 1.0, 1.0, 1.0, 1.0, 1.0, 1.0, 1.0, 1.0, 1.0, 1.0, 1.0, 1.0, 1.0, 1.0, 1.0, 1.0, 1.0, 1.0, 1.0, 1.0, 1.0, 1.0, 1.0, 1.0, 1.0, 1.0, 1.0, 1.0, 1.0, 1.0, 1.0, 1.0, 1.0, 1.0, 1.0, 1.0, 1.0, 1.0, 1.0, 1.0, 1.0, 1.0, 1.0, 1.0, 1.0, 1.0, 1.0, 1.0, 1.0, 1.0, 1.0, 1.0, 1.0, 1.0, 1.0, 1.0, 1.0, 1.0, 1.0, 1.0, 1.0, 1.0, 1.0, 1.0, 1.0, 1.0, 1.0, 1.0, 1.0, 1.0, 1.0, 1.0, 1.0, 1.0, 1.0, 1.0, 1.0, 1.0, 1.0, 1.0, 1.0, 1.0, 1.0, 1.0, 1.0, 1.0, 1.0, 1.0, 1.0, 1.0, 1.0, 1.0, 1.0, 1.0, 1.0, 1.0, 1.0, 1.0, 1.0, 1.0, 1.0, 1.0, 1.0, 1.0, 1.0, 1.0, 1.0, 1.0, 1.0, 1.0, 1.0, 1.0, 1.0, 1.0, 1.0, 1.0, 1.0, 1.0, 1.0, 1.0, 1.0, 1.0, 1.0, 1.0, 1.0, 1.0, 1.0, 1.0, 1.0, 1.0, 1.0, 1.0, 1.0, 1.0, 1.0, 1.0, 1.0, 1.0, 1.0, 1.0, 1.0, 1.0, 1.0, 1.0, 1.0, 1.0, 1.0, 1.0, 1.0, 1.0, 1.0, 1.0, 1.0, 1.0, 1.0, 1.0, 1.0, 1.0, 1.0, 1.0, 1.0, 1.0, 1.0, 1.0, 1.0, 1.0, 1.0, 1.0, 1.0, 1.0, 1.0, 1.0, 1.0, 1.0, 1.0, 1.0, 1.0, 1.0, 1.0, 1.0, 1.0, 1.0, 1.0, 1.0, 1.0, 1.0, 1.0, 1.0, 1.0, 1.0, 1.0, 1.0, 1.0, 1.0, 1.0, 1.0, 1.0, 1.0, 1.0, 1.0, 1.0, 1.0, 1.0, 1.0, 1.0, 1.0, 1.0, 1.0, 1.0, 1.0, 1.0, 1.0, 1.0, 1.0, 1.0, 1.0, 1.0, 1.0, 1.0, 1.0, 1.0, 1.0, 1.0, 1.0, 1.0, 1.0, 1.0, 1.0, 1.0, 1.0, 1.0, 1.0, 1.0, 1.0, 1.0, 1.0, 1.0, 1.0, 1.0, 1.0, 1.0, 1.0, 1.0, 1.0, 1.0, 1.0, 1.0, 1.0, 1.0, 1.0, 1.0, 1.0, 1.0, 1.0, 1.0, 1.0, 1.0, 1.0, 1.0, 1.0, 1.0, 1.0, 1.0, 1.0, 1.0, 1.0, 1.0, 1.0, 1.0, 1.0, 1.0, 1.0, 1.0, 1.0, 1.0, 1.0, 1.0, 1.0, 1.0, 1.0, 1.0, 1.0, 1.0, 1.0, 1.0, 1.0, 1.0, 1.0, 1.0, 1.0, 1.0, 1.0, 1.0, 1.0, 1.0, 1.0, 1.0, 1.0, 1.0, 1.0, 1.0, 1.0, 1.0, 1.0, 1.0, 1.0, 1.0, 1.0, 1.0, 1.0, 1.0, 1.0, 1.0, 1.0, 1.0, 1.0, 1.0, 1.0, 1.0, 1.0, 1.0, 1.0, 1.0, 1.0, 1.0, 1.0, 1.0, 1.0, 1.0, 1.0, 1.0, 1.0, 1.0, 1.0, 1.0, 1.0, 1.0, 1.0, 1.0, 1.0, 1.0, 1.0, 1.0, 1.0, 1.0, 1.0, 1.0, 1.0, 1.0, 1.0, 1.0, 1.0, 1.0, 1.0, 1.0, 1.0, 1.0, 1.0, 1.0, 1.0, 1.0, 1.0, 1.0, 1.0, 1.0, 1.0, 1.0, 1.0, 1.0, 1.0, 1.0, 1.0, 1.0, 1.0, 1.0, 1.0, 1.0, 1.0, 1.0, 1.0, 1.0, 1.0, 1.0, 1.0, 1.0, 1.0, 1.0, 1.0, 1.0, 1.0, 1.0, 1.0, 1.0, 1.0, 1.0, 1.0, 1.0, 1.0, 1.0, 1.0, 1.0, 1.0, 1.0, 1.0, 1.0, 1.0, 1.0, 1.0, 1.0, 1.0, 1.0, 1.0, 1.0, 1.0, 1.0, 1.0, 1.0, 1.0, 1.0, 1.0, 1.0, 1.0, 1.0, 1.0, 1.0, 1.0, 1.0, 1.0, 1.0, 1.0, 1.0, 1.0, 1.0, 1.0, 1.0, 1.0, 1.0, 1.0, 1.0, 1.0, 1.0, 1.0, 1.0, 1.0, 1.0, 1.0, 1.0, 1.0, 1.0, 1.0, 1.0, 1.0, 1.0, 1.0, 1.0, 1.0, 1.0, 1.0, 1.0, 1.0, 1.0, 1.0, 1.0, 1.0, 1.0, 1.0, 1.0, 1.0, 1.0, 1.0, 1.0, 1.0, 1.0, 1.0, 1.0, 1.0, 1.0, 1.0, 1.0, 1.0, 1.0, 1.0, 1.0, 1.0, 1.0, 1.0, 1.0, 1.0, 1.0, 1.0, 1.0, 1.0, 1.0, 1.0, 1.0, 1.0, 1.0, 1.0, 1.0, 1.0, 1.0, 1.0, 1.0, 1.0, 1.0, 1.0, 1.0, 1.0, 1.0, 1.0, 1.0, 1.0, 1.0, 1.0, 1.0, 1.0, 1.0, 1.0, 1.0, 1.0, 1.0, 1.0, 0.6795, 0.6795, 0.6795, 1.0, 0.7011, 0.7011, 0.7011, 1.0, 1.0, 1.0, 1.0, 1.0, 1.0, 1.0, 1.0, 1.0, 0.7913, 0.7913, 0.7913, 1.0, 0.7913, 0.7913, 0.7913, 1.0, 1.0, 1.0, 1.0, 1.0, 1.0, 1.0, 1.0, 1.0, 0.7011, 0.7011, 0.7011, 1.0, 0.7913, 0.7913, 0.7913, 1.0, 1.0, 1.0, 1.0, 1.0, 1.0, 1.0, 1.0, 1.0, 0.7913, 0.7913, 0.7913, 1.0, 0.6795, 0.6795, 0.6795, 1.0, 1.0, 1.0, 1.0, 1.0, 1.0, 1.0, 1.0, 1.0, 0.6105, 0.6105, 0.6105, 1.0, 0.6105, 0.6105, 0.6105, 1.0, 1.0, 1.0, 1.0, 1.0, 1.0, 1.0, 1.0, 1.0, 0.6105, 0.6105, 0.6105, 1.0, 0.5647, 0.5647, 0.5647, 1.0, 1.0, 1.0, 1.0, 1.0, 1.0, 1.0, 1.0, 1.0, 0.5395, 0.5395, 0.5395, 1.0, 0.6105, 0.6105, 0.6105, 1.0, 1.0, 1.0, 1.0, 1.0, 1.0, 1.0, 1.0, 1.0, 0.5647, 0.5647, 0.5647, 1.0, 0.5395, 0.5395, 0.5395, 1.0, 1.0, 1.0, 1.0, 1.0, 1.0, 1.0, 1.0, 1.0, 1.0, 1.0, 1.0, 1.0, 1.0, 1.0, 1.0, 1.0, 1.0, 1.0, 1.0, 1.0, 0.9216, 0.9216, 0.9216, 1.0, 1.0, 1.0, 1.0, 1.0, 0.9734, 0.9734, 0.9734, 1.0, 1.0, 1.0, 1.0, 1.0, 0.5776, 0.5776, 0.5776, 1.0, 0.7758, 0.7758, 0.7758, 1.0, 0.7231, 0.7231, 0.7231, 1.0, 0.6172, 0.6172, 0.6172, 1.0, 0.7835, 0.7835, 0.7835, 1.0, 0.6584, 0.6584, 0.6584, 1.0, 0.5395, 0.5395, 0.5395, 1.0, 0.7835, 0.7835, 0.7835, 1.0, 0.6584, 0.6584, 0.6584, 1.0, 0.5776, 0.5776, 0.5776, 1.0, 0.6172, 0.6172, 0.6172, 1.0, 0.5395, 0.5395, 0.5395, 1.0, 0.7758, 0.7758, 0.7758, 1.0, 0.9216, 0.9216, 0.9216, 1.0, 1.0, 1.0, 1.0, 1.0, 0.7231, 0.7231, 0.7231, 1.0, 1.0, 1.0, 1.0, 1.0, 0.7835, 0.7835, 0.7835, 1.0, 0.7835, 0.7835, 0.7835, 1.0, 0.9734, 0.9734, 0.9734, 1.0, 0.4233, 0.4233, 0.4233, 1.0, 0.4233, 0.4233, 0.4233, 1.0, 0.6105, 0.6105, 0.6105, 1.0, 0.6105, 0.6105, 0.6105, 1.0, 0.4233, 0.4233, 0.4233, 1.0, 0.3968, 0.3968, 0.3968, 1.0, 0.5647, 0.5647, 0.5647, 1.0, 0.6105, 0.6105, 0.6105, 1.0, 0.3968, 0.3968, 0.3968, 1.0, 0.4233, 0.4233, 0.4233, 1.0, 0.6105, 0.6105, 0.6105, 1.0, 0.5395, 0.5395, 0.5395, 1.0, 0.3968, 0.3968, 0.3968, 1.0, 0.3968, 0.3968, 0.3968, 1.0, 0.5395, 0.5395, 0.5395, 1.0, 0.5647, 0.5647, 0.5647, 1.0, 1.0, 1.0, 1.0, 1.0, 1.0, 1.0, 1.0, 1.0, 1.0, 1.0, 1.0, 1.0, 1.0, 1.0, 1.0, 1.0, 0.807, 0.807, 0.807, 1.0, 0.8228, 0.8228, 0.8228, 1.0, 1.0, 1.0, 1.0, 1.0, 1.0, 1.0, 1.0, 1.0, 1.0, 1.0, 1.0, 1.0, 1.0, 1.0, 1.0, 1.0, 1.0, 1.0, 1.0, 1.0, 1.0, 1.0, 1.0, 1.0, 1.0, 1.0, 1.0, 1.0, 1.0, 1.0, 1.0, 1.0, 1.0, 1.0, 1.0, 1.0, 1.0, 1.0, 1.0, 1.0, 0.8228, 0.8228, 0.8228, 1.0, 1.0, 1.0, 1.0, 1.0, 1.0, 1.0, 1.0, 1.0, 1.0, 1.0, 1.0, 1.0, 1.0, 1.0, 1.0, 1.0, 1.0, 1.0, 1.0, 1.0, 1.0, 1.0, 1.0, 1.0, 1.0, 1.0, 1.0, 1.0, 1.0, 1.0, 1.0, 1.0, 0.807, 0.807, 0.807, 1.0, 1.0, 1.0, 1.0, 1.0, 1.0, 1.0, 1.0, 1.0, 1.0, 1.0, 1.0, 1.0, 1.0, 1.0, 1.0, 1.0, 1.0, 1.0, 1.0, 1.0, 1.0, 1.0, 1.0, 1.0, 0.5647, 0.5647, 0.5647, 1.0, 0.5583, 0.5583, 0.5583, 1.0, 0.5906, 0.5906, 0.5906, 1.0, 0.6105, 0.6105, 0.6105, 1.0, 1.0, 1.0, 1.0, 1.0, 1.0, 1.0, 1.0, 1.0, 1.0, 1.0, 1.0, 1.0, 1.0, 1.0, 1.0, 1.0, 1.0, 1.0, 1.0, 1.0, 1.0, 1.0, 1.0, 1.0, 1.0, 1.0, 1.0, 1.0, 1.0, 1.0, 1.0, 1.0, 1.0, 1.0, 1.0, 1.0, 1.0, 1.0, 1.0, 1.0, 1.0, 1.0, 1.0, 1.0, 1.0, 1.0, 1.0, 1.0, 1.0, 1.0, 1.0, 1.0, 1.0, 1.0, 1.0, 1.0, 1.0, 1.0, 1.0, 1.0, 1.0, 1.0, 1.0, 1.0, 1.0, 1.0, 1.0, 1.0, 1.0, 1.0, 1.0, 1.0, 1.0, 1.0, 1.0, 1.0, 1.0, 1.0, 1.0, 1.0, 1.0, 1.0, 1.0, 1.0, 1.0, 1.0, 1.0, 1.0, 0.6105, 0.6105, 0.6105, 1.0, 0.5906, 0.5906, 0.5906, 1.0, 0.8228, 0.8228, 0.8228, 1.0, 0.807, 0.807, 0.807, 1.0, 0.5583, 0.5583, 0.5583, 1.0, 0.5647, 0.5647, 0.5647, 1.0, 0.117, 0.117, 0.117, 1.0, 0.06663, 0.06663, 0.06663, 1.0, 0.1559, 0.1559, 0.1559, 1.0, 0.3515, 0.3515, 0.3515, 1.0, 0.08866, 0.08866, 0.08866, 1.0, 0.159, 0.159, 0.159, 1.0, 0.4969, 0.4969, 0.4969, 1.0, 0.2664, 0.2664, 0.2664, 1.0, 0.159, 0.159, 0.159, 1.0, 0.117, 0.117, 0.117, 1.0, 0.3515, 0.3515, 0.3515, 1.0, 0.4969, 0.4969, 0.4969, 1.0, 0.06663, 0.06663, 0.06663, 1.0, 0.08866, 0.08866, 0.08866, 1.0, 0.2664, 0.2664, 0.2664, 1.0, 0.1559, 0.1559, 0.1559, 1.0, 0.4233, 0.4233, 0.4233, 1.0, 0.402, 0.402, 0.402, 1.0, 0.402, 0.402, 0.402, 1.0, 0.4179, 0.4179, 0.4179, 1.0, 0.4233, 0.4233, 0.4233, 1.0, 0.4233, 0.4233, 0.4233, 1.0, 0.4233, 0.4233, 0.4233, 1.0, 0.4179, 0.4179, 0.4179, 1.0, 0.3968, 0.3968, 0.3968, 1.0, 0.3968, 0.3968, 0.3968, 1.0, 0.402, 0.402, 0.402, 1.0, 0.402, 0.402, 0.402, 1.0, 0.3968, 0.3968, 0.3968, 1.0, 0.4233, 0.4233, 0.4233, 1.0, 0.4179, 0.4179, 0.4179, 1.0, 0.402, 0.402, 0.402, 1.0, 1.0, 1.0, 1.0, 1.0, 1.0, 1.0, 1.0, 1.0, 1.0, 1.0, 1.0, 1.0, 1.0, 1.0, 1.0, 1.0, 1.0, 1.0, 1.0, 1.0, 1.0, 1.0, 1.0, 1.0, 1.0, 1.0, 1.0, 1.0, 1.0, 1.0, 1.0, 1.0, 1.0, 1.0, 1.0, 1.0, 1.0, 1.0, 1.0, 1.0, 1.0, 1.0, 1.0, 1.0, 1.0, 1.0, 1.0, 1.0, 1.0, 1.0, 1.0, 1.0, 1.0, 1.0, 1.0, 1.0, 1.0, 1.0, 1.0, 1.0, 1.0, 1.0, 1.0, 1.0, 1.0, 1.0, 1.0, 1.0, 1.0, 1.0, 1.0, 1.0, 1.0, 1.0, 1.0, 1.0, 1.0, 1.0, 1.0, 1.0, 1.0, 1.0, 1.0, 1.0, 1.0, 1.0, 1.0, 1.0, 1.0, 1.0, 1.0, 1.0, 1.0, 1.0, 1.0, 1.0, 1.0, 1.0, 1.0, 1.0, 1.0, 1.0, 1.0, 1.0, 1.0, 1.0, 1.0, 1.0, 1.0, 1.0, 1.0, 1.0, 1.0, 1.0, 1.0, 1.0, 1.0, 1.0, 1.0, 1.0, 1.0, 1.0, 1.0, 1.0, 1.0, 1.0, 1.0, 1.0, 1.0, 1.0, 1.0, 1.0, 1.0, 1.0, 1.0, 1.0, 1.0, 1.0, 1.0, 1.0, 1.0, 1.0, 1.0, 1.0])
me_cube.materials.append(mat_material)
me_cube.use_remesh_preserve_volume = False
me_cube.use_remesh_preserve_attributes = False
me_cube.use_mirror_vertex_groups = False
me_cube.update()

# ---- objects
ob_cube = bpy.data.objects.new('Cube', me_cube)

# ---- transforms, parenting, visibility, modifiers, constraints
ob_cube.location = (0.0, 0.0, 0.0)
ob_cube.lock_rotations_4d = False
ob_cube.empty_display_type = 'ARROWS'
ob_cube.lineart.crease_threshold = 0.0
_m = ob_cube.modifiers.new('Mirror', 'MIRROR')
_m.use_clip = True

# ---- collection membership
col_collection.objects.link(ob_cube)

# ---- scene / render settings (as saved in the file)
scene.frame_start = 1; scene.frame_end = 250; scene.frame_set(1)
scene.render.engine = 'BLENDER_EEVEE_NEXT'
scene.cycles.use_denoising = False
scene.cycles.samples = 128
scene.cycles.sampling_pattern = 'TABULATED_SOBOL'
scene.cycles.use_adaptive_sampling = False
scene.cycles.use_light_tree = False
scene.view_settings.view_transform = 'Filmic'
bpy.context.view_layer.update()

# ---- added for rendering (the .blend has no active camera and no usable light): camera, sun
cam_auto = bpy.data.cameras.new('AutoCamera')
cam_auto.lens = 50.0
cam_auto.sensor_width = 36.0
cam_auto.clip_end = 1000.0
ob_auto_camera = bpy.data.objects.new('AutoCamera', cam_auto)
scene.collection.objects.link(ob_auto_camera)
ob_auto_camera.location = (15.7477, -18.1093, 13.8188)
ob_auto_camera.rotation_euler = (1.09748, -7.21219e-08, 0.694738)
scene.camera = ob_auto_camera
light_auto_sun = bpy.data.lights.new('AutoSun', 'SUN')
light_auto_sun.energy = 3.0
light_auto_sun.angle = 0.0523599
ob_auto_sun = bpy.data.objects.new('AutoSun', light_auto_sun)
scene.collection.objects.link(ob_auto_sun)
ob_auto_sun.rotation_euler = (0.872665, 0.174533, 0.523599)
bpy.context.view_layer.update()
